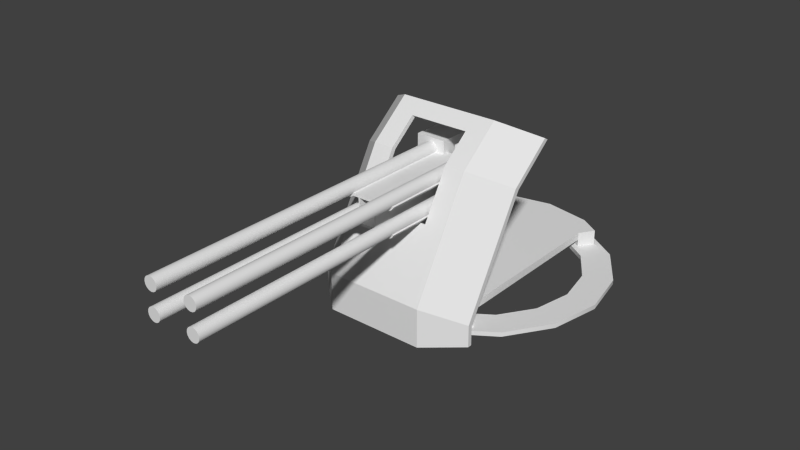 # Source: gun1.blend  (saved by Blender 2.69.2; exported with 4.5.12 LTS)
import bpy
from mathutils import Matrix  # noqa: F401  (used for matrix-valued properties, if any)

bpy.ops.wm.read_factory_settings(use_empty=True)
scene = bpy.context.scene
scene.name = 'Scene'

# ---- collections
col_collection_1 = bpy.data.collections.new('Collection 1'); scene.collection.children.link(col_collection_1)

# ---- materials (node trees are filled in below, after node groups)
mat_gun1 = bpy.data.materials.new('gun1')
mat_gun1.alpha_threshold = 0.0
mat_gun1.use_transparent_shadow = False
mat_gun1.roughness = 0.5
mat_gun1.line_color = (0.0, 0.0, 0.0, 1.0)

# ---- material node trees

# ---- world
world_world = bpy.data.worlds.new('World'); scene.world = world_world
world_world.color = (0.05088, 0.05088, 0.05088)
world_world.use_sun_shadow = False
world_world.sun_shadow_jitter_overblur = 0.0
world_world.cycles.sampling_method = 'MANUAL'
world_world.cycles.sample_map_resolution = 256
world_world.light_settings.ao_factor = 0.2

# ---- meshes
me_box02 = bpy.data.meshes.new('Box02')
me_box02.from_pydata([(-2.487, -0.03897, -2.713), (-2.3, -0.2259, -2.713), (-2.3, -0.2259, -2.625), (-2.487, -0.03897, -2.625), (-1.51, 0.5644, -2.713), (-1.696, 0.7513, -2.713), (-1.696, 0.7513, -2.625), (-1.51, 0.5644, -2.625), (-2.233, -0.1591, -2.713), (-2.42, 0.02784, -2.713), (-2.233, -0.1591, -2.625), (-2.42, 0.02784, -2.625), (-2.233, -0.1591, -2.125), (-2.42, 0.02784, -2.125), (-2.487, -0.03897, -2.125), (-2.3, -0.2259, -2.125), (0.7286, -0.9285, -2.713), (0.9929, -0.9285, -2.713), (0.9929, -0.9285, -2.625), (0.7286, -0.9285, -2.625), (0.9929, 0.1892, -2.713), (0.7286, 0.1892, -2.713), (0.7286, 0.1892, -2.625), (0.9929, 0.1892, -2.625), (0.9929, -0.834, -2.713), (0.7286, -0.834, -2.713), (0.9929, -0.834, -2.625), (0.7286, -0.834, -2.625), (0.9929, -0.834, -2.125), (0.7286, -0.834, -2.125), (0.7286, -0.9285, -2.125), (0.9929, -0.9285, -2.125), (2.286, -0.2412, -2.713), (2.473, -0.0543, -2.713), (2.473, -0.0543, -2.625), (2.286, -0.2412, -2.625), (1.683, 0.736, -2.713), (1.496, 0.5491, -2.713), (1.496, 0.5491, -2.625), (1.683, 0.736, -2.625), (2.406, 0.01252, -2.713), (2.22, -0.1744, -2.713), (2.406, 0.01252, -2.625), (2.22, -0.1744, -2.625), (2.406, 0.01252, -2.125), (2.22, -0.1744, -2.125), (2.286, -0.2412, -2.125), (2.473, -0.0543, -2.125), (-1.105, 2.156, 0.2166), (-1.105, 3.928, 0.2166), (-0.1979, 3.928, 0.2166), (-0.1979, 2.156, 0.2166), (-1.105, 2.156, 0.8551), (-0.1979, 2.156, 0.8551), (-0.1979, 3.928, 0.8551), (-1.105, 3.928, 0.8551), (-1.105, 2.156, 0.9987), (-1.105, 3.928, 0.9987), (-0.1979, 3.928, 0.9987), (-0.1979, 2.156, 0.9987), (-1.105, 2.156, 1.637), (-0.1979, 2.156, 1.637), (-0.1979, 3.928, 1.637), (-1.105, 3.928, 1.637), (0.8931, -0.00252, 0.2956), (-0.8931, -0.00252, 0.2956), (-0.8931, -1.067, -1.549), (0.8931, -1.067, -1.549), (1.5, -0.9308, -2.707), (1.5, -1.061, -2.705), (0.8931, -1.061, -2.705), (0.8931, -0.9308, -2.707), (-0.8931, -1.061, -2.705), (-0.8931, -0.9308, -2.707), (-1.5, -1.061, -2.705), (-1.5, -0.9308, -2.707), (2.5, -0.03446, -2.145), (2.5, 1.841, 1.102), (2.5, 1.711, 1.177), (2.5, -0.1644, -2.07), (-1.5, 2.19, 2.633), (-1.5, 2.06, 2.708), (-0.8931, 2.06, 2.708), (-0.8931, 2.19, 2.633), (1.5, 2.06, 2.708), (1.5, 2.19, 2.633), (0.8931, 2.19, 2.633), (0.8931, 2.06, 2.708), (-2.5, 1.841, 1.102), (-2.5, -0.03446, -2.145), (-2.5, -0.1644, -2.07), (-2.5, 1.711, 1.177), (1.5, -0.9375, -1.624), (1.5, 0.9375, 1.624), (2.5, 2.963, 2.187), (2.5, 3.093, 2.112), (1.5, 0.8076, 1.699), (1.5, -1.067, -1.549), (2.5, -0.02772, -2.733), (2.5, -0.1576, -2.731), (-1.5, 0.9375, 1.624), (-1.5, -0.9375, -1.624), (-2.5, -0.1576, -2.731), (-2.5, -0.02772, -2.733), (-1.5, -1.067, -1.549), (-1.5, 0.8076, 1.699), (-2.5, 3.093, 2.112), (-2.5, 2.963, 2.187), (0.8931, -0.9375, -1.624), (0.8931, 0.1274, 0.2206), (0.8931, 0.9375, 1.624), (-0.8931, 0.9375, 1.624), (-0.8931, 0.1274, 0.2206), (-0.8931, -0.9375, -1.624), (0.8931, 0.8076, 1.699), (-0.8931, 0.8076, 1.699), (-0.8931, 1.776, 2.3), (0.8931, 1.776, 2.3), (0.8931, 1.646, 2.375), (-0.8931, 1.646, 2.375), (-0.544, 1.101, -2.229), (-0.544, 1.601, -2.229), (0.544, 1.601, -2.229), (0.544, 1.101, -2.229), (0.544, 1.101, -2.079), (0.4866, 1.101, -2.079), (-0.4866, 1.101, -2.079), (-0.544, 1.101, -2.079), (0.544, 1.601, -2.079), (-0.544, 1.601, -2.079), (-0.4866, 1.601, -2.079), (0.4866, 1.601, -2.079), (0.544, 1.529, 0.1103), (0.544, 1.703, 0.1103), (0.4866, 1.703, 0.1103), (0.4866, 1.529, 0.1103), (-0.544, 1.703, 0.1103), (-0.544, 1.529, 0.1103), (-0.4866, 1.529, 0.1103), (-0.4866, 1.703, 0.1103), (0.544, 2.223, -0.74), (0.544, 1.767, -0.74), (0.4866, 2.223, -0.74), (0.4866, 1.767, -0.74), (-0.4866, 1.767, -0.74), (-0.544, 1.767, -0.74), (-0.4866, 2.223, -0.74), (-0.544, 2.223, -0.74), (0.544, 2.223, -0.4592), (0.544, 1.767, -0.4592), (0.4866, 2.223, -0.4592), (0.4866, 1.767, -0.4592), (-0.4866, 1.767, -0.4592), (-0.544, 1.767, -0.4592), (-0.544, 2.223, -0.4592), (-0.4866, 2.223, -0.4592), (0.544, 1.467, -0.06652), (0.4866, 1.467, -0.06652), (-0.4866, 1.467, -0.06652), (-0.544, 1.467, -0.06652), (-0.9791, -0.9285, -2.713), (-0.7148, -0.9285, -2.713), (-0.7148, -0.9285, -2.625), (-0.9791, -0.9285, -2.625), (-0.7148, 0.1892, -2.713), (-0.9791, 0.1892, -2.713), (-0.9791, 0.1892, -2.625), (-0.7148, 0.1892, -2.625), (-0.7148, -0.834, -2.713), (-0.9791, -0.834, -2.713), (-0.7148, -0.834, -2.625), (-0.9791, -0.834, -2.625), (-0.7148, -0.834, -2.125), (-0.9791, -0.834, -2.125), (-0.9791, -0.9285, -2.125), (-0.7148, -0.9285, -2.125), (0.1816, 2.156, 0.2166), (0.1816, 3.928, 0.2166), (1.089, 3.928, 0.2166), (1.089, 2.156, 0.2166), (0.1816, 2.156, 0.8551), (1.089, 2.156, 0.8551), (1.089, 3.928, 0.8551), (0.1816, 3.928, 0.8551), (0.1816, 2.156, 0.9987), (0.1816, 3.928, 0.9987), (1.089, 3.928, 0.9987), (1.089, 2.156, 0.9987), (0.1816, 2.156, 1.637), (1.089, 2.156, 1.637), (1.089, 3.928, 1.637), (0.1816, 3.928, 1.637), (-0.6446, 2.317, 1.335), (-0.5032, 2.317, 1.476), (-0.4598, 2.317, 1.411), (-0.4446, 2.317, 1.335), (-0.6446, 2.317, 1.535), (-0.5681, 2.317, 1.519), (-0.786, 2.317, 1.476), (-0.7211, 2.317, 1.519), (-0.8446, 2.317, 1.335), (-0.8294, 2.317, 1.411), (-0.786, 2.317, 1.193), (-0.8294, 2.317, 1.258), (-0.6446, 2.317, 1.135), (-0.7211, 2.317, 1.15), (-0.5032, 2.317, 1.193), (-0.5681, 2.317, 1.15), (-0.4598, 2.317, 1.258), (-0.4598, -7.583, 1.411), (-0.4446, -7.583, 1.335), (-0.5032, -7.583, 1.476), (-0.5681, -7.583, 1.519), (-0.6446, -7.583, 1.535), (-0.7211, -7.583, 1.519), (-0.786, -7.583, 1.476), (-0.8294, -7.583, 1.411), (-0.8446, -7.583, 1.335), (-0.8294, -7.583, 1.258), (-0.786, -7.583, 1.193), (-0.7211, -7.583, 1.15), (-0.6446, -7.583, 1.135), (-0.5681, -7.583, 1.15), (-0.5032, -7.583, 1.193), (-0.4598, -7.583, 1.258), (0.642, 2.317, 0.5526), (0.7834, 2.317, 0.694), (0.8267, 2.317, 0.6291), (0.842, 2.317, 0.5526), (0.642, 2.317, 0.7526), (0.7185, 2.317, 0.7374), (0.5005, 2.317, 0.694), (0.5654, 2.317, 0.7374), (0.442, 2.317, 0.5526), (0.4572, 2.317, 0.6291), (0.5005, 2.317, 0.4112), (0.4572, 2.317, 0.4761), (0.642, 2.317, 0.3526), (0.5654, 2.317, 0.3678), (0.7834, 2.317, 0.4112), (0.7185, 2.317, 0.3678), (0.8267, 2.317, 0.4761), (0.8267, -7.583, 0.6291), (0.842, -7.583, 0.5526), (0.7834, -7.583, 0.694), (0.7185, -7.583, 0.7374), (0.642, -7.583, 0.7526), (0.5654, -7.583, 0.7374), (0.5005, -7.583, 0.694), (0.4572, -7.583, 0.6291), (0.442, -7.583, 0.5526), (0.4572, -7.583, 0.4761), (0.5005, -7.583, 0.4112), (0.5654, -7.583, 0.3678), (0.642, -7.583, 0.3526), (0.7185, -7.583, 0.3678), (0.7834, -7.583, 0.4112), (0.8267, -7.583, 0.4761), (0.642, 2.317, 1.335), (0.7834, 2.317, 1.476), (0.8267, 2.317, 1.411), (0.842, 2.317, 1.335), (0.642, 2.317, 1.535), (0.7185, 2.317, 1.519), (0.5005, 2.317, 1.476), (0.5654, 2.317, 1.519), (0.442, 2.317, 1.335), (0.4572, 2.317, 1.411), (0.5005, 2.317, 1.193), (0.4572, 2.317, 1.258), (0.642, 2.317, 1.135), (0.5654, 2.317, 1.15), (0.7834, 2.317, 1.193), (0.7185, 2.317, 1.15), (0.8267, 2.317, 1.258), (0.8267, -7.583, 1.411), (0.842, -7.583, 1.335), (0.7834, -7.583, 1.476), (0.7185, -7.583, 1.519), (0.642, -7.583, 1.535), (0.5654, -7.583, 1.519), (0.5005, -7.583, 1.476), (0.4572, -7.583, 1.411), (0.442, -7.583, 1.335), (0.4572, -7.583, 1.258), (0.5005, -7.583, 1.193), (0.5654, -7.583, 1.15), (0.642, -7.583, 1.135), (0.7185, -7.583, 1.15), (0.7834, -7.583, 1.193), (0.8267, -7.583, 1.258), (1.305, 1.063, -2.297), (1.329, 1.029, -2.306), (1.318, 1.018, -2.309), (1.305, 1.015, -2.31), (1.34, 1.063, -2.297), (1.337, 1.045, -2.302), (1.329, 1.097, -2.288), (1.337, 1.082, -2.292), (1.305, 1.111, -2.284), (1.318, 1.108, -2.285), (1.28, 1.097, -2.288), (1.291, 1.108, -2.285), (1.27, 1.063, -2.297), (1.273, 1.082, -2.292), (1.28, 1.029, -2.306), (1.273, 1.045, -2.302), (1.291, 1.018, -2.309), (1.318, 0.242, 0.5888), (1.305, 0.2383, 0.5878), (1.329, 0.2525, 0.5916), (1.337, 0.2681, 0.5958), (1.34, 0.2866, 0.6007), (1.337, 0.3051, 0.6057), (1.329, 0.3208, 0.6099), (1.318, 0.3312, 0.6127), (1.305, 0.3349, 0.6137), (1.291, 0.3312, 0.6127), (1.28, 0.3208, 0.6099), (1.273, 0.3051, 0.6057), (1.27, 0.2866, 0.6007), (1.273, 0.2681, 0.5958), (1.28, 0.2525, 0.5916), (1.291, 0.242, 0.5888), (1.305, 0.2866, 0.6007), (0.6034, 1.613, -0.01501), (0.6034, 1.674, 0.04652), (0.6034, 1.646, 0.06538), (0.6034, 1.613, 0.072), (0.6034, 1.7, -0.01501), (0.6034, 1.693, 0.01829), (0.6034, 1.674, -0.07654), (0.6034, 1.693, -0.04831), (0.6034, 1.613, -0.102), (0.6034, 1.646, -0.0954), (0.6034, 1.551, -0.07654), (0.6034, 1.579, -0.0954), (0.6034, 1.526, -0.01501), (0.6034, 1.532, -0.04831), (0.6034, 1.551, 0.04652), (0.6034, 1.532, 0.01829), (0.6034, 1.579, 0.06538), (-0.5982, 1.646, 0.06538), (-0.5982, 1.613, 0.072), (-0.5982, 1.674, 0.04652), (-0.5982, 1.693, 0.01829), (-0.5982, 1.7, -0.01501), (-0.5982, 1.693, -0.04831), (-0.5982, 1.674, -0.07654), (-0.5982, 1.646, -0.0954), (-0.5982, 1.613, -0.102), (-0.5982, 1.579, -0.0954), (-0.5982, 1.551, -0.07654), (-0.5982, 1.532, -0.04831), (-0.5982, 1.526, -0.01501), (-0.5982, 1.532, 0.01829), (-0.5982, 1.551, 0.04652), (-0.5982, 1.579, 0.06538), (-0.5982, 1.613, -0.01501), (-1.315, 1.063, -2.297), (-1.291, 1.029, -2.306), (-1.302, 1.018, -2.309), (-1.315, 1.015, -2.31), (-1.281, 1.063, -2.297), (-1.283, 1.045, -2.302), (-1.291, 1.097, -2.288), (-1.283, 1.082, -2.292), (-1.315, 1.111, -2.284), (-1.302, 1.108, -2.285), (-1.34, 1.097, -2.288), (-1.329, 1.108, -2.285), (-1.35, 1.063, -2.297), (-1.348, 1.082, -2.292), (-1.34, 1.029, -2.306), (-1.348, 1.045, -2.302), (-1.329, 1.018, -2.309), (-1.302, 0.242, 0.5888), (-1.315, 0.2383, 0.5878), (-1.291, 0.2525, 0.5916), (-1.283, 0.2681, 0.5958), (-1.281, 0.2866, 0.6007), (-1.283, 0.3051, 0.6057), (-1.291, 0.3208, 0.6099), (-1.302, 0.3312, 0.6127), (-1.315, 0.3349, 0.6137), (-1.329, 0.3312, 0.6127), (-1.34, 0.3208, 0.6099), (-1.348, 0.3051, 0.6057), (-1.35, 0.2866, 0.6007), (-1.348, 0.2681, 0.5958), (-1.34, 0.2525, 0.5916), (-1.329, 0.242, 0.5888), (-1.315, 0.2866, 0.6007), (-0.6446, 2.317, 0.5526), (-0.5032, 2.317, 0.694), (-0.4598, 2.317, 0.6291), (-0.4446, 2.317, 0.5526), (-0.6446, 2.317, 0.7526), (-0.5681, 2.317, 0.7374), (-0.786, 2.317, 0.694), (-0.7211, 2.317, 0.7374), (-0.8446, 2.317, 0.5526), (-0.8294, 2.317, 0.6291), (-0.786, 2.317, 0.4112), (-0.8294, 2.317, 0.4761), (-0.6446, 2.317, 0.3526), (-0.7211, 2.317, 0.3678), (-0.5032, 2.317, 0.4112), (-0.5681, 2.317, 0.3678), (-0.4598, 2.317, 0.4761), (-0.4598, -7.583, 0.6291), (-0.4446, -7.583, 0.5526), (-0.5032, -7.583, 0.694), (-0.5681, -7.583, 0.7374), (-0.6446, -7.583, 0.7526), (-0.7211, -7.583, 0.7374), (-0.786, -7.583, 0.694), (-0.8294, -7.583, 0.6291), (-0.8446, -7.583, 0.5526), (-0.8294, -7.583, 0.4761), (-0.786, -7.583, 0.4112), (-0.7211, -7.583, 0.3678), (-0.6446, -7.583, 0.3526), (-0.5681, -7.583, 0.3678), (-0.5032, -7.583, 0.4112), (-0.4598, -7.583, 0.4761), (-0.03019, 7.763, -2.823), (-0.03019, 7.763, -2.688), (1.501, 7.458, -2.688), (1.501, 7.458, -2.823), (-0.03019, 6.863, -2.688), (1.156, 6.627, -2.688), (-0.03019, 6.863, -2.823), (1.156, 6.627, -2.823), (2.798, 6.591, -2.688), (2.798, 6.591, -2.823), (2.162, 5.955, -2.688), (2.162, 5.955, -2.823), (3.665, 5.293, -2.688), (3.665, 5.293, -2.823), (2.834, 4.949, -2.688), (2.834, 4.949, -2.823), (3.97, 3.763, -2.688), (3.97, 3.763, -2.823), (3.07, 3.763, -2.688), (3.07, 3.763, -2.823), (3.665, 2.232, -2.688), (3.665, 2.232, -2.823), (2.834, 2.576, -2.688), (2.834, 2.576, -2.823), (2.798, 0.9341, -2.688), (2.798, 0.9341, -2.823), (2.162, 1.571, -2.688), (2.162, 1.571, -2.823), (1.501, 0.06703, -2.688), (1.501, 0.06703, -2.823), (1.156, 0.8985, -2.688), (1.156, 0.8985, -2.823), (-0.03019, -0.2375, -2.688), (-0.03019, -0.2375, -2.823), (-0.03019, 0.6625, -2.688), (-0.03019, 0.6625, -2.823), (-1.561, 0.06703, -2.688), (-1.561, 0.06703, -2.823), (-1.217, 0.8985, -2.688), (-1.217, 0.8985, -2.823), (-2.859, 0.9341, -2.688), (-2.859, 0.9341, -2.823), (-2.222, 1.571, -2.688), (-2.222, 1.571, -2.823), (-3.726, 2.232, -2.688), (-3.726, 2.232, -2.823), (-2.894, 2.576, -2.688), (-2.894, 2.576, -2.823), (-4.03, 3.763, -2.688), (-4.03, 3.763, -2.823), (-3.13, 3.763, -2.688), (-3.13, 3.763, -2.823), (-3.726, 5.293, -2.688), (-3.726, 5.293, -2.823), (-2.894, 4.949, -2.688), (-2.894, 4.949, -2.823), (-2.859, 6.591, -2.688), (-2.859, 6.591, -2.823), (-2.222, 5.955, -2.688), (-2.222, 5.955, -2.823), (-1.561, 7.458, -2.688), (-1.561, 7.458, -2.823), (-1.217, 6.627, -2.688), (-1.217, 6.627, -2.823), (1.454, 0.249, -2.689), (1.454, 0.249, -2.228), (0.0, -0.04022, -2.228), (0.0, -0.04022, -2.689), (1.244, 0.7572, -2.228), (0.0, 0.5098, -2.228), (1.244, 0.7572, -2.689), (0.0, 0.5098, -2.689), (-1.454, 0.249, -2.228), (-1.454, 0.249, -2.689), (-1.244, 0.7572, -2.228), (-1.244, 0.7572, -2.689), (-2.071, 0.6609, -2.228), (-2.071, 0.6609, -2.689), (-1.771, 1.109, -2.228), (-1.771, 1.109, -2.689), (2.071, 0.6609, -2.689), (2.071, 0.6609, -2.228), (1.771, 1.109, -2.228), (1.244, 0.7572, -2.459), (1.771, 1.109, -2.459), (1.771, 1.109, -2.689), (-1.771, 1.109, -2.459), (0.0, 0.5098, -2.459), (-1.244, 0.7572, -2.459), (1.244, 3.76, -2.228), (0.0, 3.76, -2.228), (1.771, 3.76, -2.228), (1.771, 3.76, -2.459), (1.244, 3.76, -2.459), (0.0, 3.76, -2.459), (-1.244, 3.76, -2.459), (-1.771, 3.76, -2.459), (-1.771, 3.76, -2.228), (-1.244, 3.76, -2.228), (1.454, 7.271, -2.689), (0.0, 7.56, -2.689), (0.0, 7.56, -2.228), (1.454, 7.271, -2.228), (0.0, 7.01, -2.228), (1.244, 6.762, -2.228), (1.244, 6.762, -2.689), (0.0, 7.01, -2.689), (-1.454, 7.271, -2.689), (-1.454, 7.271, -2.228), (-1.244, 6.762, -2.228), (-1.244, 6.762, -2.689), (-2.071, 6.859, -2.689), (-2.071, 6.859, -2.228), (-1.771, 6.41, -2.228), (-1.771, 6.41, -2.689), (2.071, 6.859, -2.228), (2.071, 6.859, -2.689), (1.771, 6.41, -2.228), (1.771, 6.41, -2.689), (1.771, 6.41, -2.459), (1.244, 6.762, -2.459), (-1.771, 6.41, -2.459), (0.0, 7.01, -2.459), (-1.244, 6.762, -2.459), (-0.4179, -1.24, 0.4577), (-0.4595, -1.24, 0.4749), (-0.5028, -1.24, 0.41), (-0.471, -1.24, 0.3782), (-0.4595, 2.358, 0.4749), (-0.5028, 2.358, 0.41), (-0.4179, 2.358, 0.4577), (-0.471, 2.358, 0.3782), (-0.471, 1.19, 0.3782), (-0.5505, -1.24, 0.3251), (-0.471, 1.933, 0.3782), (-0.5505, 2.358, 0.3251), (-0.5677, -1.24, 0.3666), (-0.5677, 2.358, 0.3666), (-0.6443, -1.24, 0.3064), (-0.6443, 2.358, 0.3064), (-0.6443, -1.24, 0.3514), (-0.6443, 2.358, 0.3514), (-0.738, -1.24, 0.3251), (-0.738, 2.358, 0.3251), (-0.7208, -1.24, 0.3666), (-0.7208, 2.358, 0.3666), (-0.8175, -1.24, 0.3782), (-0.8175, 2.358, 0.3782), (-0.7857, -1.24, 0.41), (-0.7857, 2.358, 0.41), (-0.8706, -1.24, 0.4577), (-0.8706, 2.358, 0.4577), (-0.829, -1.24, 0.4749), (-0.829, 2.358, 0.4749), (-0.4179, -1.24, 1.24), (-0.4595, -1.24, 1.257), (-0.5028, -1.24, 1.192), (-0.471, -1.24, 1.16), (-0.4595, 2.358, 1.257), (-0.5028, 2.358, 1.192), (-0.4179, 2.358, 1.24), (-0.471, 2.358, 1.16), (-0.5505, -1.24, 1.107), (-0.5505, 2.358, 1.107), (-0.5677, -1.24, 1.149), (-0.5677, 2.358, 1.149), (-0.6443, -1.24, 1.089), (-0.6443, 2.358, 1.089), (-0.6443, -1.24, 1.134), (-0.6443, 2.358, 1.134), (-0.738, -1.24, 1.107), (-0.738, 2.358, 1.107), (-0.7208, -1.24, 1.149), (-0.7208, 2.358, 1.149), (-0.8175, -1.24, 1.16), (-0.8175, 2.358, 1.16), (-0.7857, -1.24, 1.192), (-0.7857, 2.358, 1.192), (-0.8706, -1.24, 1.24), (-0.8706, 2.358, 1.24), (-0.829, -1.24, 1.257), (-0.829, 2.358, 1.257), (0.8687, 2.358, 1.24), (0.8687, -1.24, 1.24), (0.8156, -1.24, 1.16), (0.8156, 2.358, 1.16), (0.8271, -1.24, 1.257), (0.7837, -1.24, 1.192), (0.8271, 2.358, 1.257), (0.7837, 2.358, 1.192), (0.7361, -1.24, 1.107), (0.7361, 2.358, 1.107), (0.7189, -1.24, 1.149), (0.7189, 2.358, 1.149), (0.6423, -1.24, 1.089), (0.6423, 2.358, 1.089), (0.6423, -1.24, 1.134), (0.6423, 2.358, 1.134), (0.5486, -1.24, 1.107), (0.5486, 2.358, 1.107), (0.5658, -1.24, 1.149), (0.5658, 2.358, 1.149), (0.4691, -1.24, 1.16), (0.4691, 2.358, 1.16), (0.5009, -1.24, 1.192), (0.5009, 2.358, 1.192), (0.4575, -1.24, 1.257), (0.416, -1.24, 1.24), (0.4575, 2.358, 1.257), (0.416, 2.358, 1.24), (0.8687, 2.358, 0.4577), (0.8687, -1.24, 0.4577), (0.8156, -1.24, 0.3782), (0.8156, 2.358, 0.3782), (0.8271, -1.24, 0.4749), (0.7837, -1.24, 0.41), (0.8271, 2.358, 0.4749), (0.7837, 2.358, 0.41), (0.7361, -1.24, 0.3251), (0.7361, 2.358, 0.3251), (0.7189, -1.24, 0.3666), (0.7189, 2.358, 0.3666), (0.6423, -1.24, 0.3064), (0.6423, 2.358, 0.3064), (0.6423, -1.24, 0.3514), (0.6423, 2.358, 0.3514), (0.5486, -1.24, 0.3251), (0.5486, 2.358, 0.3251), (0.5658, -1.24, 0.3666), (0.5658, 2.358, 0.3666), (0.4691, -1.24, 0.3782), (0.4691, 1.19, 0.3782), (0.4691, 1.933, 0.3782), (0.4691, 2.358, 0.3782), (0.5009, -1.24, 0.41), (0.5009, 2.358, 0.41), (0.4575, -1.24, 0.4749), (0.416, -1.24, 0.4577), (0.4575, 2.358, 0.4749), (0.416, 2.358, 0.4577), (0.2555, -1.24, 1.16), (0.2919, -1.24, 1.16), (-0.2939, -1.24, 1.16), (-0.2574, -1.24, 1.16), (-0.2574, 2.358, 1.16), (-0.2939, 2.358, 1.16), (0.2919, 2.358, 1.16), (0.2555, 2.358, 1.16), (-0.2284, -1.24, 0.4577), (-0.2608, -1.24, 0.4577), (0.2589, -1.24, 0.4577), (0.2265, -1.24, 0.4577), (-0.471, 1.933, -0.3167), (0.4691, 1.933, -0.3167), (0.4691, 1.776, -0.3167), (-0.471, 1.776, -0.3167), (0.2265, 2.358, 0.4577), (0.2589, 2.358, 0.4577), (-0.2608, 2.358, 0.4577), (-0.2284, 2.358, 0.4577), (0.07835, -1.24, 1.16), (0.07835, 2.358, 1.16), (-0.471, 1.776, 0.1833), (-0.471, 1.158, 0.1833), (0.4691, 1.776, 0.1833), (0.4691, 1.158, 0.1833)], [], [(0, 1, 2, 3), (4, 5, 6, 7), (4, 8, 9, 5), (7, 10, 8, 4), (7, 6, 11, 10), (5, 9, 11, 6), (1, 0, 9, 8), (8, 10, 2, 1), (12, 13, 14, 15), (0, 3, 11, 9), (10, 11, 13, 12), (11, 3, 14, 13), (3, 2, 15, 14), (2, 10, 12, 15), (16, 17, 18, 19), (20, 21, 22, 23), (20, 24, 25, 21), (23, 26, 24, 20), (23, 22, 27, 26), (21, 25, 27, 22), (17, 16, 25, 24), (24, 26, 18, 17), (28, 29, 30, 31), (16, 19, 27, 25), (26, 27, 29, 28), (27, 19, 30, 29), (19, 18, 31, 30), (18, 26, 28, 31), (32, 33, 34, 35), (36, 37, 38, 39), (36, 40, 41, 37), (39, 42, 40, 36), (39, 38, 43, 42), (37, 41, 43, 38), (33, 32, 41, 40), (40, 42, 34, 33), (44, 45, 46, 47), (32, 35, 43, 41), (42, 43, 45, 44), (43, 35, 46, 45), (35, 34, 47, 46), (34, 42, 44, 47), (48, 49, 50, 51), (52, 53, 54, 55), (48, 51, 53, 52), (51, 50, 54, 53), (50, 49, 55, 54), (49, 48, 52, 55), (56, 57, 58, 59), (60, 61, 62, 63), (56, 59, 61, 60), (59, 58, 62, 61), (58, 57, 63, 62), (57, 56, 60, 63), (64, 65, 66, 67), (68, 69, 70, 71), (71, 70, 72, 73), (74, 75, 73, 72), (76, 77, 78, 79), (80, 81, 82, 83), (84, 85, 86, 87), (82, 87, 86, 83), (88, 89, 90, 91), (92, 93, 77, 76), (85, 84, 94, 95), (96, 97, 79, 78), (69, 68, 98, 99), (100, 101, 89, 88), (75, 74, 102, 103), (104, 105, 91, 90), (81, 80, 106, 107), (100, 88, 106, 80), (88, 91, 107, 106), (91, 105, 81, 107), (96, 78, 94, 84), (78, 77, 95, 94), (77, 93, 85, 95), (93, 92, 108, 109), (110, 93, 109), (101, 100, 111, 112), (113, 101, 112), (114, 64, 97, 96), (97, 64, 67), (105, 104, 66, 65), (115, 105, 65), (100, 80, 83, 116), (111, 100, 116), (85, 93, 110, 117), (86, 85, 117), (96, 84, 87, 118), (114, 96, 118), (81, 105, 115, 119), (82, 81, 119), (119, 115, 111, 116), (115, 65, 112, 111), (117, 110, 114, 118), (64, 114, 110, 109), (108, 92, 68, 71), (92, 76, 98, 68), (76, 79, 99, 98), (79, 97, 69, 99), (97, 67, 70, 69), (67, 66, 72, 70), (66, 104, 74, 72), (104, 90, 102, 74), (90, 89, 103, 102), (89, 101, 75, 103), (101, 113, 73, 75), (113, 108, 71, 73), (109, 108, 113, 112), (118, 87, 82, 119), (116, 83, 86, 117), (65, 64, 109, 112), (118, 119, 116, 117), (120, 121, 122, 123), (120, 123, 124, 125), (120, 125, 126, 127), (123, 122, 128, 124), (121, 120, 127, 129), (132, 133, 134, 135), (136, 137, 138, 139), (124, 128, 140, 141), (128, 131, 142, 140), (125, 124, 141, 143), (127, 126, 144, 145), (143, 142, 131, 125), (125, 131, 130, 126), (126, 130, 146, 144), (130, 129, 147, 146), (129, 127, 145, 147), (141, 140, 148, 149), (140, 142, 150, 148), (143, 141, 149, 151), (145, 144, 152, 153), (146, 147, 154, 155), (147, 145, 153, 154), (149, 148, 133, 156), (133, 132, 156), (148, 150, 134, 133), (151, 157, 135, 134), (150, 151, 134), (151, 149, 156, 157), (153, 152, 158, 159), (152, 155, 139, 158), (139, 138, 158), (155, 154, 136, 139), (153, 159, 137, 154), (154, 137, 136), (135, 157, 156, 132), (137, 159, 158, 138), (150, 142, 146, 155), (142, 143, 144, 146), (143, 151, 152, 144), (151, 150, 155, 152), (129, 130, 131, 128, 122, 121), (160, 161, 162, 163), (164, 165, 166, 167), (164, 168, 169, 165), (167, 170, 168, 164), (167, 166, 171, 170), (165, 169, 171, 166), (161, 160, 169, 168), (168, 170, 162, 161), (172, 173, 174, 175), (160, 163, 171, 169), (170, 171, 173, 172), (171, 163, 174, 173), (163, 162, 175, 174), (162, 170, 172, 175), (176, 177, 178, 179), (180, 181, 182, 183), (176, 179, 181, 180), (179, 178, 182, 181), (178, 177, 183, 182), (177, 176, 180, 183), (184, 185, 186, 187), (188, 189, 190, 191), (184, 187, 189, 188), (187, 186, 190, 189), (186, 185, 191, 190), (185, 184, 188, 191), (192, 193, 194, 195), (192, 196, 197, 193), (192, 198, 199, 196), (192, 200, 201, 198), (192, 202, 203, 200), (192, 204, 205, 202), (192, 206, 207, 204), (192, 195, 208, 206), (195, 194, 209, 210), (194, 193, 211, 209), (193, 197, 212, 211), (197, 196, 213, 212), (196, 199, 214, 213), (199, 198, 215, 214), (198, 201, 216, 215), (201, 200, 217, 216), (200, 203, 218, 217), (203, 202, 219, 218), (202, 205, 220, 219), (205, 204, 221, 220), (204, 207, 222, 221), (207, 206, 223, 222), (206, 208, 224, 223), (208, 195, 210, 224), (210, 209, 211, 212, 213, 214, 215, 216, 217, 218, 219, 220, 221, 222, 223, 224), (225, 226, 227, 228), (225, 229, 230, 226), (225, 231, 232, 229), (225, 233, 234, 231), (225, 235, 236, 233), (225, 237, 238, 235), (225, 239, 240, 237), (225, 228, 241, 239), (228, 227, 242, 243), (227, 226, 244, 242), (226, 230, 245, 244), (230, 229, 246, 245), (229, 232, 247, 246), (232, 231, 248, 247), (231, 234, 249, 248), (234, 233, 250, 249), (233, 236, 251, 250), (236, 235, 252, 251), (235, 238, 253, 252), (238, 237, 254, 253), (237, 240, 255, 254), (240, 239, 256, 255), (239, 241, 257, 256), (241, 228, 243, 257), (243, 242, 244, 245, 246, 247, 248, 249, 250, 251, 252, 253, 254, 255, 256, 257), (258, 259, 260, 261), (258, 262, 263, 259), (258, 264, 265, 262), (258, 266, 267, 264), (258, 268, 269, 266), (258, 270, 271, 268), (258, 272, 273, 270), (258, 261, 274, 272), (261, 260, 275, 276), (260, 259, 277, 275), (259, 263, 278, 277), (263, 262, 279, 278), (262, 265, 280, 279), (265, 264, 281, 280), (264, 267, 282, 281), (267, 266, 283, 282), (266, 269, 284, 283), (269, 268, 285, 284), (268, 271, 286, 285), (271, 270, 287, 286), (270, 273, 288, 287), (273, 272, 289, 288), (272, 274, 290, 289), (274, 261, 276, 290), (276, 275, 277, 278, 279, 280, 281, 282, 283, 284, 285, 286, 287, 288, 289, 290), (291, 292, 293, 294), (291, 295, 296, 292), (291, 297, 298, 295), (291, 299, 300, 297), (291, 301, 302, 299), (291, 303, 304, 301), (291, 305, 306, 303), (291, 294, 307, 305), (294, 293, 308, 309), (293, 292, 310, 308), (292, 296, 311, 310), (296, 295, 312, 311), (295, 298, 313, 312), (298, 297, 314, 313), (297, 300, 315, 314), (300, 299, 316, 315), (299, 302, 317, 316), (302, 301, 318, 317), (301, 304, 319, 318), (304, 303, 320, 319), (303, 306, 321, 320), (306, 305, 322, 321), (305, 307, 323, 322), (307, 294, 309, 323), (324, 323, 309, 308), (324, 308, 310, 311), (324, 311, 312, 313), (324, 313, 314, 315), (324, 315, 316, 317), (324, 317, 318, 319), (324, 319, 320, 321), (324, 321, 322, 323), (325, 326, 327, 328), (325, 329, 330, 326), (325, 331, 332, 329), (325, 333, 334, 331), (325, 335, 336, 333), (325, 337, 338, 335), (325, 339, 340, 337), (325, 328, 341, 339), (328, 327, 342, 343), (327, 326, 344, 342), (326, 330, 345, 344), (330, 329, 346, 345), (329, 332, 347, 346), (332, 331, 348, 347), (331, 334, 349, 348), (334, 333, 350, 349), (333, 336, 351, 350), (336, 335, 352, 351), (335, 338, 353, 352), (338, 337, 354, 353), (337, 340, 355, 354), (340, 339, 356, 355), (339, 341, 357, 356), (341, 328, 343, 357), (358, 357, 343, 342), (358, 342, 344, 345), (358, 345, 346, 347), (358, 347, 348, 349), (358, 349, 350, 351), (358, 351, 352, 353), (358, 353, 354, 355), (358, 355, 356, 357), (359, 360, 361, 362), (359, 363, 364, 360), (359, 365, 366, 363), (359, 367, 368, 365), (359, 369, 370, 367), (359, 371, 372, 369), (359, 373, 374, 371), (359, 362, 375, 373), (362, 361, 376, 377), (361, 360, 378, 376), (360, 364, 379, 378), (364, 363, 380, 379), (363, 366, 381, 380), (366, 365, 382, 381), (365, 368, 383, 382), (368, 367, 384, 383), (367, 370, 385, 384), (370, 369, 386, 385), (369, 372, 387, 386), (372, 371, 388, 387), (371, 374, 389, 388), (374, 373, 390, 389), (373, 375, 391, 390), (375, 362, 377, 391), (392, 391, 377, 376), (392, 376, 378, 379), (392, 379, 380, 381), (392, 381, 382, 383), (392, 383, 384, 385), (392, 385, 386, 387), (392, 387, 388, 389), (392, 389, 390, 391), (393, 394, 395, 396), (393, 397, 398, 394), (393, 399, 400, 397), (393, 401, 402, 399), (393, 403, 404, 401), (393, 405, 406, 403), (393, 407, 408, 405), (393, 396, 409, 407), (396, 395, 410, 411), (395, 394, 412, 410), (394, 398, 413, 412), (398, 397, 414, 413), (397, 400, 415, 414), (400, 399, 416, 415), (399, 402, 417, 416), (402, 401, 418, 417), (401, 404, 419, 418), (404, 403, 420, 419), (403, 406, 421, 420), (406, 405, 422, 421), (405, 408, 423, 422), (408, 407, 424, 423), (407, 409, 425, 424), (409, 396, 411, 425), (411, 410, 412, 413, 414, 415, 416, 417, 418, 419, 420, 421, 422, 423, 424, 425), (426, 427, 428, 429), (427, 430, 431, 428), (430, 432, 433, 431), (432, 426, 429, 433), (429, 428, 434, 435), (428, 431, 436, 434), (431, 433, 437, 436), (433, 429, 435, 437), (435, 434, 438, 439), (434, 436, 440, 438), (436, 437, 441, 440), (437, 435, 439, 441), (439, 438, 442, 443), (438, 440, 444, 442), (440, 441, 445, 444), (441, 439, 443, 445), (443, 442, 446, 447), (442, 444, 448, 446), (444, 445, 449, 448), (445, 443, 447, 449), (447, 446, 450, 451), (446, 448, 452, 450), (448, 449, 453, 452), (449, 447, 451, 453), (451, 450, 454, 455), (450, 452, 456, 454), (452, 453, 457, 456), (453, 451, 455, 457), (455, 454, 458, 459), (454, 456, 460, 458), (456, 457, 461, 460), (457, 455, 459, 461), (459, 458, 462, 463), (458, 460, 464, 462), (460, 461, 465, 464), (461, 459, 463, 465), (463, 462, 466, 467), (462, 464, 468, 466), (464, 465, 469, 468), (465, 463, 467, 469), (467, 466, 470, 471), (466, 468, 472, 470), (468, 469, 473, 472), (469, 467, 471, 473), (471, 470, 474, 475), (470, 472, 476, 474), (472, 473, 477, 476), (473, 471, 475, 477), (475, 474, 478, 479), (474, 476, 480, 478), (476, 477, 481, 480), (477, 475, 479, 481), (479, 478, 482, 483), (478, 480, 484, 482), (480, 481, 485, 484), (481, 479, 483, 485), (483, 482, 486, 487), (482, 484, 488, 486), (484, 485, 489, 488), (485, 483, 487, 489), (427, 426, 487, 486), (486, 488, 430, 427), (488, 489, 432, 430), (426, 432, 489, 487), (490, 491, 492, 493), (491, 494, 495, 492), (496, 490, 493, 497), (493, 492, 498, 499), (492, 495, 500, 498), (497, 493, 499, 501), (498, 502, 503, 499), (500, 504, 502, 498), (501, 499, 503, 505), (491, 490, 506, 507), (494, 491, 507, 508), (496, 509, 510, 511), (506, 490, 496, 511), (510, 508, 507, 511), (506, 511, 507), (512, 505, 503, 504), (502, 504, 503), (496, 497, 513, 509), (497, 501, 514, 513), (501, 505, 512, 514), (495, 494, 515, 516), (494, 508, 517, 515), (508, 510, 518, 517), (510, 509, 519, 518), (509, 513, 520, 519), (513, 514, 521, 520), (514, 512, 522, 521), (512, 504, 523, 522), (504, 500, 524, 523), (500, 495, 516, 524), (525, 526, 527, 528), (528, 527, 529, 530), (531, 532, 526, 525), (526, 533, 534, 527), (527, 534, 535, 529), (532, 536, 533, 526), (534, 533, 537, 538), (535, 534, 538, 539), (536, 540, 537, 533), (528, 541, 542, 525), (530, 543, 541, 528), (531, 544, 545, 546), (542, 544, 531, 525), (541, 543, 545, 544), (542, 541, 544), (537, 540, 547, 539), (538, 537, 539), (531, 546, 548, 532), (532, 548, 549, 536), (536, 549, 547, 540), (529, 516, 515, 530), (530, 515, 517, 543), (543, 517, 518, 545), (545, 518, 519, 546), (546, 519, 520, 548), (548, 520, 521, 549), (549, 521, 522, 547), (547, 522, 523, 539), (539, 523, 524, 535), (535, 524, 516, 529), (550, 551, 552, 553), (551, 554, 555, 552), (554, 556, 557, 555), (558, 553, 559, 560), (557, 560, 559, 561), (553, 552, 562, 559), (552, 555, 563, 562), (555, 557, 561, 563), (561, 559, 564, 565), (559, 562, 566, 564), (562, 563, 567, 566), (563, 561, 565, 567), (565, 564, 568, 569), (564, 566, 570, 568), (566, 567, 571, 570), (567, 565, 569, 571), (569, 568, 572, 573), (568, 570, 574, 572), (570, 571, 575, 574), (571, 569, 573, 575), (573, 572, 576, 577), (572, 574, 578, 576), (574, 575, 579, 578), (575, 573, 577, 579), (550, 556, 554, 551), (578, 579, 577, 576), (580, 581, 582, 583), (581, 584, 585, 582), (584, 586, 587, 585), (587, 583, 588, 589), (583, 582, 590, 588), (582, 585, 591, 590), (585, 587, 589, 591), (589, 588, 592, 593), (588, 590, 594, 592), (590, 591, 595, 594), (591, 589, 593, 595), (593, 592, 596, 597), (592, 594, 598, 596), (594, 595, 599, 598), (595, 593, 597, 599), (597, 596, 600, 601), (596, 598, 602, 600), (598, 599, 603, 602), (599, 597, 601, 603), (601, 600, 604, 605), (600, 602, 606, 604), (602, 603, 607, 606), (603, 601, 605, 607), (584, 581, 580, 586), (606, 607, 605, 604), (608, 609, 610, 611), (609, 612, 613, 610), (612, 614, 615, 613), (614, 608, 611, 615), (611, 610, 616, 617), (610, 613, 618, 616), (613, 615, 619, 618), (615, 611, 617, 619), (617, 616, 620, 621), (616, 618, 622, 620), (618, 619, 623, 622), (619, 617, 621, 623), (621, 620, 624, 625), (620, 622, 626, 624), (622, 623, 627, 626), (623, 621, 625, 627), (625, 624, 628, 629), (624, 626, 630, 628), (626, 627, 631, 630), (627, 625, 629, 631), (628, 630, 632, 633), (630, 631, 634, 632), (631, 629, 635, 634), (614, 612, 609, 608), (632, 634, 635, 633), (636, 637, 638, 639), (637, 640, 641, 638), (640, 642, 643, 641), (642, 636, 639, 643), (639, 638, 644, 645), (638, 641, 646, 644), (641, 643, 647, 646), (643, 639, 645, 647), (645, 644, 648, 649), (644, 646, 650, 648), (646, 647, 651, 650), (647, 645, 649, 651), (649, 648, 652, 653), (648, 650, 654, 652), (650, 651, 655, 654), (651, 649, 653, 655), (653, 652, 656, 657), (653, 657, 658, 659), (652, 654, 660, 656), (654, 655, 661, 660), (655, 653, 659, 661), (656, 660, 662, 663), (660, 661, 664, 662), (661, 659, 665, 664), (642, 640, 637, 636), (662, 664, 665, 663), (666, 667, 668, 669), (670, 671, 672, 673), (586, 580, 633, 635), (674, 675, 676, 677), (678, 679, 680, 681), (682, 683, 684, 685), (669, 686, 666), (667, 628, 633, 668), (633, 580, 583, 668), (673, 687, 670), (671, 587, 586, 672), (586, 635, 629, 672), (629, 628, 667, 672), (583, 587, 671, 668), (674, 677, 682, 685), (675, 550, 553, 676), (553, 656, 663, 676), (683, 665, 659, 684), (659, 557, 556, 684), (663, 665, 683, 676), (556, 550, 675, 684), (686, 669, 670, 687), (686, 687, 673, 666), (675, 674, 669, 668), (674, 685, 670, 669), (685, 684, 671, 670), (684, 675, 668, 671), (677, 676, 667, 666), (676, 683, 672, 667), (683, 682, 673, 672), (682, 677, 666, 673), (557, 659, 658, 560), (656, 553, 558, 657), (558, 560, 688, 689), (560, 658, 690, 688), (658, 657, 691, 690), (657, 558, 689, 691), (689, 688, 678, 681), (688, 690, 679, 678), (690, 691, 680, 679), (691, 689, 681, 680)])
me_box02.polygons.foreach_set('use_smooth', [1, 1, 1, 1, 1, 1, 0, 0, 0, 0, 0, 0, 0, 0, 1, 1, 1, 1, 1, 1, 0, 0, 0, 0, 0, 0, 0, 0, 1, 1, 1, 1, 1, 1, 0, 0, 0, 0, 0, 0, 0, 0, 0, 0, 0, 0, 0, 0, 0, 0, 0, 0, 0, 0, 0, 0, 0, 0, 0, 0, 0, 0, 0, 0, 0, 0, 0, 0, 0, 0, 0, 0, 0, 0, 0, 0, 0, 0, 0, 0, 0, 0, 0, 0, 0, 0, 0, 0, 0, 0, 0, 0, 0, 0, 0, 0, 0, 0, 0, 0, 0, 0, 0, 0, 0, 0, 0, 0, 0, 0, 0, 0, 0, 0, 0, 0, 0, 0, 0, 0, 0, 0, 0, 0, 0, 0, 0, 0, 0, 0, 0, 0, 0, 0, 0, 0, 0, 0, 0, 0, 0, 0, 0, 0, 0, 0, 0, 0, 0, 0, 0, 0, 0, 0, 0, 1, 1, 1, 1, 1, 1, 0, 0, 0, 0, 0, 0, 0, 0, 0, 0, 0, 0, 0, 0, 0, 0, 0, 0, 0, 0, 1, 1, 1, 1, 1, 1, 1, 1, 1, 1, 1, 1, 1, 1, 1, 1, 1, 1, 1, 1, 1, 1, 1, 1, 1, 1, 1, 1, 1, 1, 1, 1, 1, 1, 1, 1, 1, 1, 1, 1, 1, 1, 1, 1, 1, 1, 1, 1, 1, 1, 1, 1, 1, 1, 1, 1, 1, 1, 1, 1, 1, 1, 1, 1, 1, 1, 1, 1, 1, 1, 1, 1, 1, 1, 1, 1, 1, 1, 1, 1, 1, 1, 1, 1, 1, 1, 1, 1, 1, 1, 1, 1, 1, 1, 1, 1, 1, 1, 1, 1, 1, 1, 1, 1, 1, 1, 1, 1, 1, 1, 1, 1, 1, 1, 1, 1, 1, 1, 1, 1, 1, 1, 1, 1, 1, 1, 1, 1, 1, 1, 1, 1, 1, 1, 1, 1, 1, 1, 1, 1, 1, 1, 1, 1, 1, 1, 1, 1, 1, 1, 1, 1, 1, 1, 1, 1, 1, 1, 1, 1, 1, 1, 1, 1, 1, 1, 1, 1, 1, 1, 1, 1, 1, 1, 1, 1, 1, 1, 1, 1, 1, 1, 1, 1, 1, 1, 1, 1, 1, 1, 1, 1, 1, 1, 1, 1, 1, 0, 1, 1, 1, 0, 1, 1, 1, 0, 1, 1, 1, 0, 1, 1, 1, 0, 1, 1, 1, 0, 1, 1, 1, 0, 1, 1, 1, 0, 1, 1, 1, 0, 1, 1, 1, 0, 1, 1, 1, 0, 1, 1, 1, 0, 1, 1, 1, 0, 1, 1, 1, 0, 1, 1, 1, 0, 1, 1, 1, 0, 1, 1, 1, 0, 1, 1, 0, 1, 1, 0, 1, 1, 0, 1, 1, 0, 0, 0, 0, 1, 1, 1, 0, 0, 0, 0, 0, 0, 0, 0, 0, 0, 1, 0, 1, 1, 0, 1, 1, 0, 1, 1, 0, 1, 1, 0, 0, 0, 0, 1, 1, 1, 0, 0, 0, 0, 0, 0, 0, 0, 0, 0, 1, 1, 1, 1, 1, 1, 1, 1, 1, 1, 1, 1, 1, 1, 1, 1, 1, 1, 1, 1, 1, 1, 1, 1, 0, 0, 1, 1, 1, 1, 1, 1, 1, 1, 1, 1, 1, 1, 1, 1, 1, 1, 1, 1, 1, 1, 1, 1, 1, 0, 0, 1, 1, 1, 1, 1, 1, 1, 1, 1, 1, 1, 1, 1, 1, 1, 1, 1, 1, 1, 1, 1, 1, 1, 0, 0, 1, 1, 1, 1, 1, 1, 1, 1, 1, 1, 1, 1, 1, 1, 1, 1, 1, 1, 1, 1, 1, 1, 1, 1, 0, 0, 1, 1, 1, 1, 1, 1, 1, 1, 1, 1, 1, 1, 1, 1, 1, 1, 1, 1, 1, 1, 1, 0, 0, 1, 1, 1, 1, 1, 1, 1, 1, 1, 1, 0, 0, 0, 0, 0, 0, 0, 0])
_k = set([(0, 1), (0, 3), (1, 2), (2, 3), (4, 5), (4, 7), (4, 8), (5, 6), (5, 9), (6, 7), (6, 11), (7, 10), (8, 9), (8, 10), (9, 11), (10, 11), (16, 17), (16, 19), (17, 18), (18, 19), (20, 21), (20, 23), (20, 24), (21, 22), (21, 25), (22, 23), (22, 27), (23, 26), (24, 25), (24, 26), (25, 27), (26, 27), (32, 33), (32, 35), (33, 34), (34, 35), (36, 37), (36, 39), (36, 40), (37, 38), (37, 41), (38, 39), (38, 43), (39, 42), (40, 41), (40, 42), (41, 43), (42, 43), (48, 49), (48, 51), (48, 52), (49, 50), (49, 55), (50, 51), (50, 54), (51, 53), (52, 53), (52, 55), (53, 54), (54, 55), (56, 57), (56, 59), (56, 60), (57, 58), (57, 63), (58, 59), (58, 62), (59, 61), (60, 61), (60, 63), (61, 62), (62, 63), (64, 65), (64, 109), (64, 114), (65, 112), (65, 115), (66, 67), (66, 104), (67, 97), (68, 69), (68, 71), (69, 70), (70, 72), (71, 73), (72, 74), (73, 75), (74, 75), (76, 77), (76, 79), (77, 78), (78, 79), (80, 81), (80, 83), (81, 82), (82, 87), (83, 86), (84, 85), (84, 87), (85, 86), (88, 89), (88, 91), (89, 90), (90, 91), (92, 93), (92, 108), (93, 110), (96, 97), (96, 114), (100, 101), (100, 111), (101, 113), (104, 105), (105, 115), (108, 113), (109, 110), (109, 112), (110, 117), (111, 112), (111, 116), (114, 118), (115, 119), (116, 119), (117, 118), (120, 121), (120, 123), (120, 127), (121, 122), (121, 129), (122, 123), (122, 128), (123, 124), (124, 125), (124, 128), (125, 126), (125, 143), (126, 127), (126, 144), (127, 129), (128, 131), (129, 130), (130, 131), (130, 146), (131, 142), (132, 133), (132, 135), (133, 134), (134, 135), (136, 137), (136, 139), (137, 138), (138, 139), (142, 143), (142, 146), (142, 150), (143, 144), (143, 151), (144, 146), (144, 152), (146, 155), (150, 151), (150, 155), (151, 152), (152, 155), (160, 161), (160, 163), (161, 162), (162, 163), (164, 165), (164, 167), (164, 168), (165, 166), (165, 169), (166, 167), (166, 171), (167, 170), (168, 169), (168, 170), (169, 171), (170, 171), (176, 177), (176, 179), (176, 180), (177, 178), (177, 183), (178, 179), (178, 182), (179, 181), (180, 181), (180, 183), (181, 182), (182, 183), (184, 185), (184, 187), (184, 188), (185, 186), (185, 191), (186, 187), (186, 190), (187, 189), (188, 189), (188, 191), (189, 190), (190, 191), (193, 194), (193, 197), (194, 195), (195, 208), (196, 197), (196, 199), (198, 199), (198, 201), (200, 201), (200, 203), (202, 203), (202, 205), (204, 205), (204, 207), (206, 207), (206, 208), (209, 210), (209, 211), (210, 224), (211, 212), (212, 213), (213, 214), (214, 215), (215, 216), (216, 217), (217, 218), (218, 219), (219, 220), (220, 221), (221, 222), (222, 223), (223, 224), (226, 227), (226, 230), (227, 228), (228, 241), (229, 230), (229, 232), (231, 232), (231, 234), (233, 234), (233, 236), (235, 236), (235, 238), (237, 238), (237, 240), (239, 240), (239, 241), (242, 243), (242, 244), (243, 257), (244, 245), (245, 246), (246, 247), (247, 248), (248, 249), (249, 250), (250, 251), (251, 252), (252, 253), (253, 254), (254, 255), (255, 256), (256, 257), (259, 260), (259, 263), (260, 261), (261, 274), (262, 263), (262, 265), (264, 265), (264, 267), (266, 267), (266, 269), (268, 269), (268, 271), (270, 271), (270, 273), (272, 273), (272, 274), (275, 276), (275, 277), (276, 290), (277, 278), (278, 279), (279, 280), (280, 281), (281, 282), (282, 283), (283, 284), (284, 285), (285, 286), (286, 287), (287, 288), (288, 289), (289, 290), (292, 293), (292, 296), (293, 294), (294, 307), (295, 296), (295, 298), (297, 298), (297, 300), (299, 300), (299, 302), (301, 302), (301, 304), (303, 304), (303, 306), (305, 306), (305, 307), (308, 309), (308, 310), (309, 323), (310, 311), (311, 312), (312, 313), (313, 314), (314, 315), (315, 316), (316, 317), (317, 318), (318, 319), (319, 320), (320, 321), (321, 322), (322, 323), (326, 327), (326, 330), (327, 328), (328, 341), (329, 330), (329, 332), (331, 332), (331, 334), (333, 334), (333, 336), (335, 336), (335, 338), (337, 338), (337, 340), (339, 340), (339, 341), (342, 343), (342, 344), (343, 357), (344, 345), (345, 346), (346, 347), (347, 348), (348, 349), (349, 350), (350, 351), (351, 352), (352, 353), (353, 354), (354, 355), (355, 356), (356, 357), (360, 361), (360, 364), (361, 362), (362, 375), (363, 364), (363, 366), (365, 366), (365, 368), (367, 368), (367, 370), (369, 370), (369, 372), (371, 372), (371, 374), (373, 374), (373, 375), (376, 377), (376, 378), (377, 391), (378, 379), (379, 380), (380, 381), (381, 382), (382, 383), (383, 384), (384, 385), (385, 386), (386, 387), (387, 388), (388, 389), (389, 390), (390, 391), (394, 395), (394, 398), (395, 396), (396, 409), (397, 398), (397, 400), (399, 400), (399, 402), (401, 402), (401, 404), (403, 404), (403, 406), (405, 406), (405, 408), (407, 408), (407, 409), (410, 411), (410, 412), (411, 425), (412, 413), (413, 414), (414, 415), (415, 416), (416, 417), (417, 418), (418, 419), (419, 420), (420, 421), (421, 422), (422, 423), (423, 424), (424, 425), (426, 429), (426, 487), (427, 428), (427, 486), (428, 434), (429, 435), (430, 431), (430, 488), (431, 436), (432, 433), (432, 489), (433, 437), (434, 438), (435, 439), (436, 440), (437, 441), (438, 442), (439, 443), (440, 444), (441, 445), (442, 446), (443, 447), (444, 448), (445, 449), (446, 450), (447, 451), (448, 452), (449, 453), (450, 454), (451, 455), (452, 456), (453, 457), (454, 458), (455, 459), (456, 460), (457, 461), (458, 462), (459, 463), (460, 464), (461, 465), (462, 466), (463, 467), (464, 468), (465, 469), (466, 470), (467, 471), (468, 472), (469, 473), (470, 474), (471, 475), (472, 476), (473, 477), (474, 478), (475, 479), (476, 480), (477, 481), (478, 482), (479, 483), (480, 484), (481, 485), (482, 486), (483, 487), (484, 488), (485, 489), (490, 493), (490, 506), (491, 492), (491, 507), (492, 498), (493, 499), (494, 495), (494, 508), (495, 500), (496, 497), (496, 511), (497, 501), (498, 502), (499, 503), (500, 504), (501, 505), (502, 503), (502, 504), (503, 505), (505, 512), (506, 507), (506, 511), (507, 508), (509, 510), (509, 513), (510, 511), (512, 514), (513, 514), (525, 526), (525, 542), (526, 533), (527, 528), (527, 534), (528, 541), (529, 530), (529, 535), (530, 543), (531, 532), (531, 544), (532, 536), (533, 537), (534, 538), (535, 539), (536, 540), (537, 538), (537, 540), (538, 539), (540, 547), (541, 542), (541, 543), (542, 544), (544, 545), (545, 546), (546, 548), (547, 549), (548, 549), (550, 551), (550, 553), (550, 556), (550, 675), (551, 552), (551, 554), (552, 562), (553, 558), (553, 559), (553, 656), (554, 555), (554, 556), (555, 563), (556, 557), (556, 684), (557, 560), (557, 561), (557, 659), (558, 560), (558, 657), (559, 564), (560, 658), (561, 565), (562, 566), (563, 567), (564, 568), (565, 569), (566, 570), (567, 571), (568, 572), (569, 573), (570, 574), (571, 575), (572, 576), (573, 577), (574, 578), (575, 579), (576, 577), (576, 578), (577, 579), (578, 579), (580, 581), (580, 583), (580, 586), (580, 633), (581, 582), (581, 584), (582, 590), (583, 587), (583, 588), (583, 668), (584, 585), (584, 586), (585, 591), (586, 587), (586, 635), (587, 589), (587, 671), (588, 592), (589, 593), (590, 594), (591, 595), (592, 596), (593, 597), (594, 598), (595, 599), (596, 600), (597, 601), (598, 602), (599, 603), (600, 604), (601, 605), (602, 606), (603, 607), (604, 605), (604, 606), (605, 607), (606, 607), (608, 609), (608, 611), (608, 614), (609, 610), (609, 612), (610, 616), (611, 617), (612, 613), (612, 614), (613, 618), (614, 615), (615, 619), (616, 620), (617, 621), (618, 622), (619, 623), (620, 624), (621, 625), (622, 626), (623, 627), (624, 628), (625, 629), (626, 630), (627, 631), (628, 629), (628, 633), (628, 667), (629, 635), (629, 672), (630, 632), (631, 634), (632, 633), (632, 634), (633, 635), (634, 635), (636, 637), (636, 639), (636, 642), (637, 638), (637, 640), (638, 644), (639, 645), (640, 641), (640, 642), (641, 646), (642, 643), (643, 647), (644, 648), (645, 649), (646, 650), (647, 651), (648, 652), (649, 653), (650, 654), (651, 655), (652, 656), (653, 659), (654, 660), (655, 661), (656, 657), (656, 663), (657, 658), (658, 659), (659, 665), (660, 662), (661, 664), (662, 663), (662, 664), (663, 665), (663, 676), (664, 665), (665, 683), (666, 667), (666, 673), (666, 677), (666, 686), (667, 672), (667, 676), (668, 669), (668, 671), (668, 675), (669, 670), (669, 674), (669, 686), (670, 671), (670, 685), (670, 687), (671, 684), (672, 673), (672, 683), (673, 682), (673, 687), (674, 675), (674, 677), (674, 685), (675, 684), (676, 677), (676, 683), (677, 682), (678, 679), (678, 681), (679, 680), (680, 681), (682, 683), (682, 685), (684, 685)])
me_box02.attributes.new('sharp_edge', 'BOOLEAN', 'EDGE').data.foreach_set('value', [ (min(e.vertices), max(e.vertices)) in _k for e in me_box02.edges])
_uv = me_box02.uv_layers.new(name='gun1')
_uv.uv.foreach_set('vector', [0.8925, 0.9866, 0.8829, 0.9866, 0.8829, 0.9834, 0.8925, 0.9834, 0.9877, 0.8097, 0.9877, 0.8002, 0.9909, 0.8002, 0.9909, 0.8097, 0.3199, 0.9735, 0.3199, 0.9364, 0.3295, 0.9364, 0.3295, 0.9735, 0.2769, 0.9388, 0.2769, 0.9019, 0.2801, 0.9019, 0.2801, 0.9388, 0.9808, 0.06388, 0.9903, 0.06388, 0.9903, 0.101, 0.9808, 0.101, 0.9389, 0.01659, 0.9389, 0.05363, 0.9357, 0.05363, 0.9357, 0.01659, 0.3199, 0.933, 0.3295, 0.933, 0.3295, 0.9364, 0.3199, 0.9364, 0.2801, 0.9019, 0.2769, 0.9019, 0.2769, 0.8985, 0.2801, 0.8985, 0.9357, 0.6516, 0.9357, 0.6612, 0.9323, 0.6612, 0.9323, 0.6516, 0.9389, 0.05705, 0.9357, 0.05705, 0.9357, 0.05363, 0.9389, 0.05363, 0.5737, 0.9742, 0.5832, 0.9742, 0.5832, 0.9923, 0.5737, 0.9923, 0.9357, 0.05363, 0.9357, 0.05705, 0.9176, 0.05708, 0.9176, 0.05366, 0.8925, 0.9834, 0.8829, 0.9834, 0.8829, 0.9652, 0.8925, 0.9652, 0.2769, 0.8985, 0.2769, 0.9019, 0.2588, 0.9019, 0.2588, 0.8985, 0.9165, 0.9689, 0.9239, 0.9691, 0.9239, 0.9723, 0.9165, 0.9721, 0.9877, 0.7095, 0.9877, 0.7024, 0.9909, 0.7025, 0.9909, 0.7096, 0.9774, 0.4901, 0.9774, 0.453, 0.987, 0.453, 0.987, 0.4901, 0.3746, 0.9144, 0.3746, 0.943, 0.3714, 0.943, 0.3714, 0.9144, 0.1132, 0.9573, 0.1228, 0.9573, 0.1228, 0.9943, 0.1132, 0.9943, 0.5832, 0.9321, 0.5832, 0.9572, 0.58, 0.9572, 0.58, 0.9321, 0.9774, 0.4496, 0.987, 0.4496, 0.987, 0.453, 0.9774, 0.453, 0.3714, 0.943, 0.3746, 0.943, 0.3746, 0.9457, 0.3714, 0.9457, 0.5592, 0.9742, 0.5592, 0.9838, 0.5557, 0.9838, 0.5557, 0.9742, 0.5832, 0.9595, 0.58, 0.9595, 0.58, 0.9572, 0.5832, 0.9572, 0.9856, 0.6302, 0.9928, 0.6301, 0.9928, 0.6482, 0.9856, 0.6484, 0.58, 0.9572, 0.58, 0.9595, 0.5619, 0.9597, 0.5619, 0.9574, 0.9165, 0.9721, 0.9239, 0.9723, 0.9239, 0.9904, 0.9165, 0.9902, 0.3746, 0.9457, 0.3746, 0.943, 0.3928, 0.9428, 0.3928, 0.9454, 0.07145, 0.99, 0.06192, 0.99, 0.06192, 0.9868, 0.07145, 0.9868, 0.9873, 0.5557, 0.9873, 0.5461, 0.9905, 0.5461, 0.9905, 0.5557, 0.9703, 0.2894, 0.9703, 0.2524, 0.9799, 0.2524, 0.9799, 0.2895, 0.8563, 0.939, 0.8563, 0.9021, 0.8595, 0.9021, 0.8595, 0.939, 0.9903, 0.0485, 0.9808, 0.0485, 0.9808, 0.01142, 0.9903, 0.01142, 0.416, 0.9331, 0.416, 0.896, 0.4192, 0.896, 0.4192, 0.9331, 0.9703, 0.2489, 0.9799, 0.249, 0.9799, 0.2524, 0.9703, 0.2524, 0.8595, 0.9021, 0.8563, 0.9021, 0.8563, 0.8987, 0.8595, 0.8987, 0.9124, 0.4922, 0.9124, 0.4826, 0.9158, 0.4826, 0.9158, 0.4922, 0.416, 0.8926, 0.4192, 0.8926, 0.4192, 0.896, 0.416, 0.896, 0.03442, 0.9701, 0.04398, 0.9701, 0.04398, 0.9882, 0.03442, 0.9882, 0.4192, 0.896, 0.4192, 0.8926, 0.4373, 0.8926, 0.4373, 0.896, 0.07145, 0.9868, 0.06192, 0.9868, 0.06192, 0.9687, 0.07145, 0.9686, 0.8563, 0.8987, 0.8563, 0.9021, 0.8381, 0.9021, 0.8381, 0.8987, 0.416, 0.8781, 0.416, 0.8139, 0.4489, 0.8139, 0.4489, 0.8781, 0.6836, 0.8126, 0.6836, 0.8455, 0.6194, 0.8455, 0.6194, 0.8126, 0.04832, 0.9542, 0.04832, 0.9287, 0.07145, 0.9281, 0.07145, 0.9536, 0.6605, 0.9098, 0.6605, 0.8602, 0.6836, 0.86, 0.6836, 0.9095, 0.9544, 0.9703, 0.9544, 0.9459, 0.9776, 0.9465, 0.9776, 0.9709, 0.2134, 0.8822, 0.2134, 0.9256, 0.1903, 0.9258, 0.1903, 0.8823, 0.1903, 0.8677, 0.1903, 0.8035, 0.2231, 0.8035, 0.2231, 0.8677, 0.6836, 0.7981, 0.6508, 0.7981, 0.6508, 0.7339, 0.6836, 0.7339, 0.8829, 0.9507, 0.8829, 0.9252, 0.906, 0.9246, 0.906, 0.9501, 0.88, 0.05708, 0.88, 0.007526, 0.9031, 0.007249, 0.9031, 0.0568, 0.2134, 0.9409, 0.2134, 0.9653, 0.1903, 0.9647, 0.1903, 0.9403, 0.07145, 0.87, 0.07145, 0.9134, 0.0483, 0.9136, 0.0483, 0.8701, 0.3695, 0.4421, 0.3235, 0.4219, 0.3258, 0.3517, 0.3718, 0.3719, 0.1136, 0.569, 0.1183, 0.569, 0.1183, 0.591, 0.1136, 0.591, 0.1136, 0.591, 0.1183, 0.591, 0.1183, 0.6557, 0.1136, 0.6557, 0.1183, 0.6777, 0.1136, 0.6777, 0.1136, 0.6557, 0.1183, 0.6557, 0.1174, 0.3268, 0.112, 0.4561, 0.1076, 0.4569, 0.113, 0.3275, 0.6494, 0.3424, 0.6541, 0.3424, 0.6541, 0.3644, 0.6494, 0.3644, 0.6541, 0.4511, 0.6494, 0.4511, 0.6494, 0.4292, 0.6541, 0.4292, 0.6541, 0.3644, 0.6541, 0.4292, 0.6494, 0.4292, 0.6494, 0.3644, 0.06358, 0.353, 0.06847, 0.4789, 0.06445, 0.4777, 0.05957, 0.3517, 0.5414, 0.4779, 0.5365, 0.3532, 0.5888, 0.3509, 0.5937, 0.4756, 0.6494, 0.4511, 0.6541, 0.4511, 0.6216, 0.4874, 0.6169, 0.4874, 0.3834, 0.5023, 0.3874, 0.3787, 0.4397, 0.3795, 0.4357, 0.5032, 0.1183, 0.569, 0.1136, 0.569, 0.08094, 0.5327, 0.08565, 0.5327, 0.6169, 0.6663, 0.6223, 0.537, 0.674, 0.5414, 0.6686, 0.6707, 0.1136, 0.6777, 0.1183, 0.6777, 0.08565, 0.714, 0.08094, 0.714, 0.01213, 0.4799, 0.007249, 0.354, 0.05957, 0.3517, 0.06445, 0.4777, 0.6541, 0.3424, 0.6494, 0.3424, 0.6169, 0.3062, 0.6216, 0.3062, 0.6169, 0.6663, 0.6686, 0.6707, 0.6836, 0.7194, 0.6319, 0.715, 0.06358, 0.353, 0.05957, 0.3517, 0.07314, 0.3062, 0.07715, 0.3074, 0.05957, 0.3517, 0.007249, 0.354, 0.02082, 0.3084, 0.07314, 0.3062, 0.3834, 0.5023, 0.4357, 0.5032, 0.4489, 0.5468, 0.3966, 0.546, 0.1076, 0.4569, 0.112, 0.4561, 0.127, 0.5047, 0.1226, 0.5055, 0.5888, 0.3509, 0.5365, 0.3532, 0.5501, 0.3084, 0.6024, 0.3062, 0.5365, 0.3532, 0.5414, 0.4779, 0.5266, 0.4848, 0.5238, 0.414, 0.5217, 0.3602, 0.5365, 0.3532, 0.5238, 0.414, 0.4683, 0.5123, 0.4634, 0.3876, 0.4782, 0.3806, 0.4803, 0.4345, 0.4831, 0.5053, 0.4683, 0.5123, 0.4803, 0.4345, 0.3678, 0.4955, 0.3695, 0.4421, 0.3874, 0.3787, 0.3834, 0.5023, 0.3874, 0.3787, 0.3695, 0.4421, 0.3718, 0.3719, 0.3061, 0.4685, 0.3101, 0.3449, 0.3258, 0.3517, 0.3235, 0.4219, 0.3218, 0.4754, 0.3061, 0.4685, 0.3235, 0.4219, 0.5721, 0.5626, 0.5721, 0.6092, 0.5501, 0.6092, 0.5501, 0.5938, 0.5501, 0.5626, 0.5721, 0.5626, 0.5501, 0.5938, 0.4634, 0.6092, 0.4634, 0.5626, 0.4854, 0.5626, 0.4854, 0.5938, 0.4854, 0.6092, 0.4634, 0.6092, 0.4854, 0.5938, 0.6999, 0.4511, 0.6541, 0.4511, 0.6541, 0.4292, 0.6692, 0.4292, 0.6999, 0.4292, 0.6999, 0.4511, 0.6692, 0.4292, 0.6541, 0.3424, 0.6999, 0.3424, 0.6999, 0.3644, 0.6692, 0.3644, 0.6541, 0.3644, 0.6541, 0.3424, 0.6692, 0.3644, 0.3271, 0.9185, 0.3199, 0.8851, 0.3244, 0.8847, 0.3316, 0.9181, 0.3199, 0.8851, 0.3271, 0.8296, 0.3316, 0.8292, 0.3244, 0.8847, 0.7646, 0.8439, 0.758, 0.875, 0.7539, 0.8741, 0.7605, 0.843, 0.7605, 0.9282, 0.7539, 0.8741, 0.758, 0.875, 0.7646, 0.9291, 0.5266, 0.4848, 0.5414, 0.4779, 0.5573, 0.5138, 0.5425, 0.5207, 0.5414, 0.4779, 0.5937, 0.4756, 0.6024, 0.4951, 0.5573, 0.5138, 0.1174, 0.3268, 0.113, 0.3275, 0.1238, 0.3062, 0.127, 0.3077, 0.4397, 0.3795, 0.3874, 0.3787, 0.4033, 0.34, 0.4489, 0.3574, 0.3874, 0.3787, 0.3718, 0.3719, 0.3877, 0.3331, 0.4033, 0.34, 0.3718, 0.3719, 0.3258, 0.3517, 0.3417, 0.313, 0.3877, 0.3331, 0.3258, 0.3517, 0.3101, 0.3449, 0.3261, 0.3062, 0.3417, 0.313, 0.01213, 0.4799, 0.06445, 0.4777, 0.07419, 0.4995, 0.02906, 0.5182, 0.06445, 0.4777, 0.06847, 0.4789, 0.07715, 0.4984, 0.07419, 0.4995, 0.674, 0.5414, 0.6223, 0.537, 0.6399, 0.5019, 0.6836, 0.5224, 0.4683, 0.5123, 0.4831, 0.5053, 0.499, 0.5412, 0.4842, 0.5481, 0.4831, 0.5053, 0.5266, 0.4848, 0.5425, 0.5207, 0.499, 0.5412, 0.5238, 0.414, 0.5266, 0.4848, 0.4831, 0.5053, 0.4803, 0.4345, 0.6692, 0.4292, 0.6541, 0.4292, 0.6541, 0.3644, 0.6692, 0.3644, 0.5501, 0.5938, 0.5501, 0.6092, 0.4854, 0.6092, 0.4854, 0.5938, 0.7376, 0.9073, 0.7376, 0.972, 0.733, 0.972, 0.733, 0.9073, 0.4854, 0.5892, 0.5501, 0.5892, 0.5501, 0.5938, 0.4854, 0.5938, 0.7185, 0.9467, 0.7003, 0.9467, 0.7003, 0.9073, 0.7185, 0.9073, 0.237, 0.6853, 0.2067, 0.6811, 0.2073, 0.6757, 0.2089, 0.6759, 0.237, 0.6853, 0.2089, 0.6759, 0.236, 0.6797, 0.2376, 0.6799, 0.1176, 0.815, 0.1038, 0.8129, 0.1045, 0.8075, 0.1183, 0.8096, 0.8915, 0.6808, 0.9036, 0.6794, 0.9043, 0.6848, 0.8921, 0.6862, 0.7164, 0.9862, 0.7164, 0.9798, 0.7185, 0.9798, 0.7185, 0.9862, 0.9873, 0.513, 0.9873, 0.5067, 0.9894, 0.5067, 0.9894, 0.513, 0.1183, 0.8096, 0.1045, 0.8075, 0.09404, 0.7568, 0.1067, 0.7587, 0.4208, 0.7393, 0.4222, 0.7388, 0.4197, 0.7891, 0.4182, 0.7895, 0.2089, 0.6759, 0.2073, 0.6757, 0.1977, 0.6263, 0.1993, 0.6265, 0.2376, 0.6799, 0.236, 0.6797, 0.2264, 0.6304, 0.228, 0.6306, 0.1518, 0.9399, 0.1412, 0.9434, 0.1401, 0.8927, 0.1518, 0.8889, 0.7972, 0.9486, 0.7791, 0.9486, 0.7791, 0.9134, 0.7972, 0.9134, 0.6299, 0.7907, 0.6169, 0.7856, 0.618, 0.7339, 0.6299, 0.7385, 0.4474, 0.7316, 0.4489, 0.7312, 0.4464, 0.7814, 0.4449, 0.7819, 0.8921, 0.6862, 0.9043, 0.6848, 0.894, 0.7348, 0.8829, 0.7361, 0.1067, 0.7587, 0.09404, 0.7568, 0.09545, 0.7467, 0.1081, 0.7486, 0.4182, 0.7895, 0.4197, 0.7891, 0.4222, 0.799, 0.4208, 0.7994, 0.1993, 0.6265, 0.1977, 0.6263, 0.1988, 0.6162, 0.2004, 0.6164, 0.228, 0.6306, 0.2264, 0.6304, 0.2275, 0.6203, 0.2291, 0.6205, 0.4449, 0.7819, 0.4464, 0.7814, 0.4489, 0.7913, 0.4474, 0.7917, 0.8829, 0.7361, 0.894, 0.7348, 0.8952, 0.7449, 0.8841, 0.7462, 0.1081, 0.7486, 0.09545, 0.7467, 0.1127, 0.7285, 0.1183, 0.7358, 0.1127, 0.7285, 0.1175, 0.7292, 0.1183, 0.7358, 0.7164, 0.9612, 0.7185, 0.9612, 0.7185, 0.9798, 0.7164, 0.9798, 0.7791, 0.9838, 0.7803, 0.9678, 0.7849, 0.9631, 0.7886, 0.9654, 0.7886, 0.9897, 0.7791, 0.9838, 0.7886, 0.9654, 0.2004, 0.6164, 0.1988, 0.6162, 0.2073, 0.6026, 0.2089, 0.6028, 0.2291, 0.6205, 0.2275, 0.6203, 0.236, 0.6066, 0.2376, 0.6069, 0.1413, 0.9652, 0.1518, 0.9579, 0.1518, 0.983, 0.1426, 0.9815, 0.1518, 0.983, 0.1478, 0.9858, 0.1426, 0.9815, 0.9894, 0.5316, 0.9873, 0.5316, 0.9873, 0.513, 0.9894, 0.513, 0.8952, 0.7449, 0.9043, 0.7582, 0.9036, 0.7647, 0.8841, 0.7462, 0.8841, 0.7462, 0.9036, 0.7647, 0.8993, 0.7652, 0.2082, 0.5963, 0.2089, 0.6028, 0.2073, 0.6026, 0.2066, 0.5961, 0.2369, 0.6004, 0.2376, 0.6069, 0.236, 0.6066, 0.2353, 0.6002, 0.4222, 0.799, 0.4197, 0.7891, 0.4449, 0.7819, 0.4474, 0.7917, 0.4859, 0.9408, 0.4859, 0.9243, 0.5212, 0.9243, 0.5212, 0.9408, 0.1993, 0.6265, 0.2004, 0.6164, 0.2275, 0.6203, 0.2264, 0.6304, 0.7497, 0.2917, 0.7497, 0.2751, 0.785, 0.2751, 0.785, 0.2917, 0.4489, 0.7312, 0.4474, 0.7316, 0.4222, 0.7388, 0.4208, 0.7393, 0.4194, 0.734, 0.4475, 0.7259, 0.01249, 0.9701, 0.01992, 0.9703, 0.01992, 0.9735, 0.01249, 0.9733, 0.9877, 0.7856, 0.9877, 0.7785, 0.9909, 0.7785, 0.9909, 0.7857, 0.7646, 0.9436, 0.7646, 0.9807, 0.755, 0.9807, 0.755, 0.9436, 0.1196, 0.9428, 0.1196, 0.9142, 0.1228, 0.9141, 0.1228, 0.9427, 0.08914, 0.9573, 0.09872, 0.9573, 0.09872, 0.9943, 0.08914, 0.9943, 0.03381, 0.9281, 0.03381, 0.9531, 0.03061, 0.9532, 0.03061, 0.9281, 0.7646, 0.9841, 0.755, 0.9841, 0.755, 0.9807, 0.7646, 0.9807, 0.1228, 0.9141, 0.1196, 0.9142, 0.1196, 0.9115, 0.1228, 0.9115, 0.8997, 0.2837, 0.9092, 0.2837, 0.9092, 0.2871, 0.8997, 0.2871, 0.03381, 0.9554, 0.03061, 0.9555, 0.03061, 0.9532, 0.03381, 0.9531, 0.3017, 0.9934, 0.2946, 0.9936, 0.2946, 0.9755, 0.3017, 0.9753, 0.03061, 0.9532, 0.03061, 0.9555, 0.01249, 0.9556, 0.01249, 0.9533, 0.01249, 0.9733, 0.01992, 0.9735, 0.01992, 0.9916, 0.01249, 0.9914, 0.1196, 0.9115, 0.1196, 0.9142, 0.1015, 0.9144, 0.1015, 0.9117, 0.07145, 0.8555, 0.007249, 0.8555, 0.007249, 0.8226, 0.07145, 0.8226, 0.2916, 0.8053, 0.2588, 0.8053, 0.2588, 0.741, 0.2916, 0.741, 0.6571, 0.9504, 0.6571, 0.9249, 0.6802, 0.9243, 0.6802, 0.9498, 0.7235, 0.843, 0.7235, 0.8925, 0.7003, 0.8928, 0.7003, 0.8432, 0.416, 0.972, 0.416, 0.9476, 0.4392, 0.9482, 0.4392, 0.9726, 0.9228, 0.2256, 0.9228, 0.269, 0.8997, 0.2692, 0.8997, 0.2257, 0.2588, 0.884, 0.2588, 0.8198, 0.2916, 0.8198, 0.2916, 0.884, 0.7646, 0.7956, 0.7646, 0.8285, 0.7003, 0.8285, 0.7003, 0.7956, 0.6426, 0.9243, 0.6426, 0.9498, 0.6194, 0.9504, 0.6194, 0.9249, 0.6194, 0.9098, 0.6194, 0.8602, 0.6426, 0.86, 0.6426, 0.9095, 0.9544, 0.6873, 0.9544, 0.6629, 0.9776, 0.6635, 0.9776, 0.6879, 0.03039, 0.87, 0.03039, 0.9134, 0.007249, 0.9136, 0.007249, 0.8701, 0.755, 0.01261, 0.7496, 0.009132, 0.7518, 0.007826, 0.7545, 0.007249, 0.755, 0.01261, 0.7478, 0.01305, 0.7481, 0.01097, 0.7496, 0.009132, 0.755, 0.01261, 0.7502, 0.01672, 0.7485, 0.01507, 0.7478, 0.01305, 0.755, 0.01261, 0.7555, 0.01798, 0.7527, 0.01774, 0.7502, 0.01672, 0.755, 0.01261, 0.7605, 0.01609, 0.7582, 0.0174, 0.7555, 0.01798, 0.755, 0.01261, 0.7622, 0.01217, 0.7619, 0.01426, 0.7605, 0.01609, 0.755, 0.01261, 0.7598, 0.008509, 0.7615, 0.01015, 0.7622, 0.01217, 0.755, 0.01261, 0.7545, 0.007249, 0.7573, 0.007489, 0.7598, 0.008509, 0.8108, 0.2841, 0.808, 0.2845, 0.808, 0.007634, 0.8108, 0.007249, 0.808, 0.2845, 0.8057, 0.2855, 0.8057, 0.008661, 0.808, 0.007634, 0.7494, 0.665, 0.747, 0.665, 0.747, 0.3062, 0.7494, 0.3062, 0.747, 0.665, 0.7443, 0.665, 0.7443, 0.3062, 0.747, 0.3062, 0.7443, 0.665, 0.7415, 0.665, 0.7415, 0.3062, 0.7443, 0.3062, 0.7415, 0.665, 0.7391, 0.665, 0.7391, 0.3062, 0.7415, 0.3062, 0.7502, 0.01672, 0.7527, 0.01774, 0.7594, 0.2581, 0.757, 0.2571, 0.7527, 0.01774, 0.7555, 0.01798, 0.7622, 0.2584, 0.7594, 0.2581, 0.5408, 0.8678, 0.538, 0.8674, 0.538, 0.6248, 0.5408, 0.6252, 0.538, 0.8674, 0.5357, 0.8663, 0.5357, 0.6237, 0.538, 0.6248, 0.8979, 0.6649, 0.8955, 0.6648, 0.8955, 0.3062, 0.8979, 0.3062, 0.8955, 0.6648, 0.8928, 0.6648, 0.8928, 0.3062, 0.8955, 0.3062, 0.8928, 0.6648, 0.89, 0.6648, 0.89, 0.3062, 0.8928, 0.3062, 0.89, 0.6648, 0.8876, 0.6649, 0.8876, 0.3062, 0.89, 0.3062, 0.816, 0.2854, 0.8136, 0.2844, 0.8136, 0.007567, 0.816, 0.008539, 0.8136, 0.2844, 0.8108, 0.2841, 0.8108, 0.007249, 0.8136, 0.007567, 0.2023, 0.986, 0.2032, 0.9833, 0.2047, 0.9812, 0.2068, 0.98, 0.209, 0.9798, 0.211, 0.9807, 0.2126, 0.9826, 0.2134, 0.9851, 0.2134, 0.988, 0.2126, 0.9906, 0.211, 0.9927, 0.209, 0.994, 0.2068, 0.9941, 0.2047, 0.9932, 0.2032, 0.9913, 0.2023, 0.9888, 0.5952, 0.568, 0.5897, 0.5645, 0.592, 0.5632, 0.5947, 0.5626, 0.5952, 0.568, 0.5879, 0.5684, 0.5883, 0.5664, 0.5897, 0.5645, 0.5952, 0.568, 0.5904, 0.5721, 0.5887, 0.5705, 0.5879, 0.5684, 0.5952, 0.568, 0.5956, 0.5734, 0.5928, 0.5731, 0.5904, 0.5721, 0.5952, 0.568, 0.6006, 0.5715, 0.5984, 0.5728, 0.5956, 0.5734, 0.5952, 0.568, 0.6024, 0.5676, 0.602, 0.5696, 0.6006, 0.5715, 0.5952, 0.568, 0.6, 0.5639, 0.6017, 0.5655, 0.6024, 0.5676, 0.5952, 0.568, 0.5947, 0.5626, 0.5975, 0.5629, 0.6, 0.5639, 0.8603, 0.2841, 0.8575, 0.2845, 0.8575, 0.007634, 0.8603, 0.007249, 0.8575, 0.2845, 0.8552, 0.2855, 0.8552, 0.008662, 0.8575, 0.007634, 0.7741, 0.665, 0.7718, 0.665, 0.7718, 0.3062, 0.7741, 0.3062, 0.7718, 0.665, 0.769, 0.665, 0.769, 0.3062, 0.7718, 0.3062, 0.769, 0.665, 0.7662, 0.665, 0.7662, 0.3062, 0.769, 0.3062, 0.7662, 0.665, 0.7639, 0.665, 0.7639, 0.3062, 0.7662, 0.3062, 0.5904, 0.5721, 0.5928, 0.5731, 0.5996, 0.8135, 0.5972, 0.8125, 0.5928, 0.5731, 0.5956, 0.5734, 0.6024, 0.8138, 0.5996, 0.8135, 0.4882, 0.8678, 0.4854, 0.8674, 0.4854, 0.6248, 0.4882, 0.6252, 0.4854, 0.8674, 0.4831, 0.8663, 0.4831, 0.6237, 0.4854, 0.6248, 0.8484, 0.6649, 0.846, 0.6648, 0.846, 0.3062, 0.8484, 0.3062, 0.846, 0.6648, 0.8433, 0.6648, 0.8433, 0.3062, 0.846, 0.3062, 0.8433, 0.6648, 0.8405, 0.6648, 0.8405, 0.3062, 0.8433, 0.3062, 0.8405, 0.6648, 0.8381, 0.6649, 0.8381, 0.3062, 0.8405, 0.3062, 0.8655, 0.2854, 0.8631, 0.2844, 0.8631, 0.007567, 0.8655, 0.008539, 0.8631, 0.2844, 0.8603, 0.2841, 0.8603, 0.007249, 0.8631, 0.007567, 0.6097, 0.9869, 0.6088, 0.9895, 0.6073, 0.9916, 0.6053, 0.9929, 0.603, 0.993, 0.601, 0.9921, 0.5995, 0.9902, 0.5986, 0.9877, 0.5986, 0.9849, 0.5995, 0.9822, 0.601, 0.9801, 0.603, 0.9789, 0.6053, 0.9787, 0.6073, 0.9796, 0.6088, 0.9815, 0.6097, 0.984, 0.784, 0.01261, 0.7785, 0.009132, 0.7808, 0.007827, 0.7835, 0.007249, 0.784, 0.01261, 0.7767, 0.01305, 0.7771, 0.01097, 0.7785, 0.009132, 0.784, 0.01261, 0.7792, 0.01672, 0.7775, 0.01507, 0.7767, 0.01305, 0.784, 0.01261, 0.7844, 0.01798, 0.7816, 0.01774, 0.7792, 0.01672, 0.784, 0.01261, 0.7894, 0.01609, 0.7872, 0.0174, 0.7844, 0.01798, 0.784, 0.01261, 0.7912, 0.01217, 0.7908, 0.01426, 0.7894, 0.01609, 0.784, 0.01261, 0.7888, 0.008509, 0.7905, 0.01015, 0.7912, 0.01217, 0.784, 0.01261, 0.7835, 0.007249, 0.7863, 0.007489, 0.7888, 0.008509, 0.8356, 0.008662, 0.8384, 0.008277, 0.8384, 0.2851, 0.8356, 0.2855, 0.8384, 0.008277, 0.8407, 0.007249, 0.8407, 0.2841, 0.8384, 0.2851, 0.7246, 0.665, 0.7223, 0.665, 0.7223, 0.3062, 0.7246, 0.3062, 0.7223, 0.665, 0.7195, 0.665, 0.7195, 0.3062, 0.7223, 0.3062, 0.7195, 0.665, 0.7167, 0.665, 0.7167, 0.3062, 0.7195, 0.3062, 0.7167, 0.665, 0.7144, 0.665, 0.7144, 0.3062, 0.7167, 0.3062, 0.7792, 0.01672, 0.7816, 0.01774, 0.7884, 0.2581, 0.786, 0.2571, 0.7816, 0.01774, 0.7844, 0.01798, 0.7912, 0.2584, 0.7884, 0.2581, 0.5212, 0.8678, 0.5184, 0.8674, 0.5184, 0.6248, 0.5212, 0.6252, 0.5184, 0.8674, 0.516, 0.8663, 0.516, 0.6237, 0.5184, 0.6248, 0.8236, 0.6649, 0.8213, 0.6648, 0.8213, 0.3062, 0.8236, 0.3062, 0.8213, 0.6648, 0.8185, 0.6648, 0.8185, 0.3062, 0.8213, 0.3062, 0.8185, 0.6648, 0.8157, 0.6648, 0.8157, 0.3062, 0.8185, 0.3062, 0.8157, 0.6648, 0.8134, 0.6649, 0.8134, 0.3062, 0.8157, 0.3062, 0.8305, 0.007372, 0.8328, 0.008344, 0.8328, 0.2852, 0.8305, 0.2842, 0.8328, 0.008344, 0.8356, 0.008662, 0.8356, 0.2855, 0.8328, 0.2852, 0.8245, 0.9841, 0.8236, 0.9868, 0.8221, 0.9889, 0.82, 0.9901, 0.8178, 0.9903, 0.8158, 0.9894, 0.8142, 0.9875, 0.8134, 0.985, 0.8134, 0.9821, 0.8142, 0.9795, 0.8158, 0.9774, 0.8178, 0.9761, 0.82, 0.976, 0.8221, 0.9769, 0.8236, 0.9788, 0.8245, 0.9813, 0.6583, 0.9856, 0.6572, 0.9845, 0.6576, 0.984, 0.6581, 0.9838, 0.6583, 0.9856, 0.6571, 0.9858, 0.6571, 0.9851, 0.6572, 0.9845, 0.6583, 0.9856, 0.6576, 0.9869, 0.6572, 0.9864, 0.6571, 0.9858, 0.6583, 0.9856, 0.6586, 0.9873, 0.6581, 0.9873, 0.6576, 0.9869, 0.6583, 0.9856, 0.6594, 0.9867, 0.659, 0.9871, 0.6586, 0.9873, 0.6583, 0.9856, 0.6596, 0.9854, 0.6596, 0.9861, 0.6594, 0.9867, 0.6583, 0.9856, 0.659, 0.9842, 0.6594, 0.9848, 0.6596, 0.9854, 0.6583, 0.9856, 0.6581, 0.9838, 0.6586, 0.9839, 0.659, 0.9842, 0.9728, 0.6139, 0.9723, 0.614, 0.9723, 0.5068, 0.9728, 0.5068, 0.9723, 0.614, 0.9718, 0.614, 0.9718, 0.5068, 0.9723, 0.5068, 0.9718, 0.614, 0.9712, 0.6139, 0.9712, 0.5068, 0.9718, 0.5068, 0.9712, 0.6139, 0.9707, 0.6139, 0.9707, 0.5067, 0.9712, 0.5068, 0.9562, 0.6138, 0.9556, 0.6137, 0.9556, 0.5067, 0.9562, 0.5068, 0.9556, 0.6137, 0.9549, 0.6137, 0.9549, 0.5067, 0.9556, 0.5067, 0.9549, 0.6137, 0.9544, 0.6137, 0.9544, 0.5067, 0.9549, 0.5067, 0.9544, 0.6137, 0.954, 0.6138, 0.954, 0.5068, 0.9544, 0.5067, 0.9567, 0.4135, 0.9562, 0.4134, 0.9562, 0.3062, 0.9567, 0.3062, 0.9562, 0.4134, 0.9557, 0.4134, 0.9557, 0.3062, 0.9562, 0.3062, 0.9557, 0.4134, 0.9551, 0.4135, 0.9551, 0.3062, 0.9557, 0.3062, 0.9551, 0.4135, 0.9545, 0.4136, 0.9545, 0.3063, 0.9551, 0.3062, 0.9733, 0.4134, 0.9728, 0.4135, 0.9728, 0.3066, 0.9733, 0.3065, 0.9728, 0.4135, 0.9722, 0.4136, 0.9722, 0.3067, 0.9728, 0.3066, 0.9722, 0.4136, 0.9716, 0.4136, 0.9716, 0.3067, 0.9722, 0.3067, 0.9716, 0.4136, 0.9712, 0.4135, 0.9712, 0.3066, 0.9716, 0.3067, 0.9557, 0.9871, 0.955, 0.9856, 0.9554, 0.9854, 0.9559, 0.9855, 0.9557, 0.9871, 0.9559, 0.9855, 0.9564, 0.9858, 0.9567, 0.9863, 0.9557, 0.9871, 0.9567, 0.9863, 0.9569, 0.987, 0.9569, 0.9876, 0.9557, 0.9871, 0.9569, 0.9876, 0.9567, 0.9883, 0.9564, 0.9887, 0.9557, 0.9871, 0.9564, 0.9887, 0.9559, 0.9889, 0.9554, 0.9888, 0.9557, 0.9871, 0.9554, 0.9888, 0.955, 0.9885, 0.9546, 0.988, 0.9557, 0.9871, 0.9546, 0.988, 0.9544, 0.9873, 0.9544, 0.9866, 0.9557, 0.9871, 0.9544, 0.9866, 0.9546, 0.986, 0.955, 0.9856, 0.9261, 0.2868, 0.9248, 0.2843, 0.9257, 0.2837, 0.9266, 0.2837, 0.9261, 0.2868, 0.9237, 0.2864, 0.9241, 0.2852, 0.9248, 0.2843, 0.9261, 0.2868, 0.9241, 0.2887, 0.9237, 0.2876, 0.9237, 0.2864, 0.9261, 0.2868, 0.9257, 0.2899, 0.9248, 0.2895, 0.9241, 0.2887, 0.9261, 0.2868, 0.9275, 0.2893, 0.9266, 0.2898, 0.9257, 0.2899, 0.9261, 0.2868, 0.9285, 0.2872, 0.9282, 0.2883, 0.9275, 0.2893, 0.9261, 0.2868, 0.9282, 0.2849, 0.9285, 0.2859, 0.9285, 0.2872, 0.9261, 0.2868, 0.9266, 0.2837, 0.9275, 0.284, 0.9282, 0.2849, 0.9895, 0.614, 0.9883, 0.614, 0.9883, 0.5704, 0.9895, 0.5704, 0.9883, 0.614, 0.9873, 0.614, 0.9873, 0.5704, 0.9883, 0.5704, 0.4832, 0.9558, 0.4843, 0.9554, 0.4843, 0.9878, 0.4832, 0.9882, 0.4843, 0.9554, 0.4855, 0.9553, 0.4855, 0.9876, 0.4843, 0.9878, 0.4855, 0.9553, 0.4867, 0.9555, 0.4867, 0.9878, 0.4855, 0.9876, 0.4867, 0.9555, 0.4877, 0.956, 0.4877, 0.9883, 0.4867, 0.9878, 0.7006, 0.9649, 0.7006, 0.9659, 0.6571, 0.9659, 0.6571, 0.9649, 0.7006, 0.9659, 0.7006, 0.9671, 0.6571, 0.9671, 0.6571, 0.9659, 0.7006, 0.9671, 0.7006, 0.9683, 0.6571, 0.9683, 0.6571, 0.9671, 0.7006, 0.9683, 0.7006, 0.9693, 0.6571, 0.9693, 0.6571, 0.9683, 0.9373, 0.4854, 0.9362, 0.485, 0.9362, 0.4512, 0.9373, 0.4516, 0.9362, 0.485, 0.935, 0.4848, 0.935, 0.4511, 0.9362, 0.4512, 0.935, 0.4848, 0.9338, 0.485, 0.9338, 0.4513, 0.935, 0.4511, 0.9338, 0.485, 0.9328, 0.4855, 0.9328, 0.4517, 0.9338, 0.4513, 0.9918, 0.614, 0.9907, 0.614, 0.9907, 0.5704, 0.9918, 0.5704, 0.9907, 0.614, 0.9895, 0.614, 0.9895, 0.5704, 0.9907, 0.5704, 0.9795, 0.432, 0.98, 0.435, 0.9791, 0.4351, 0.9783, 0.4347, 0.9795, 0.432, 0.9783, 0.4347, 0.9778, 0.434, 0.9774, 0.4329, 0.9795, 0.432, 0.9774, 0.4329, 0.9774, 0.4317, 0.9778, 0.4305, 0.9795, 0.432, 0.9778, 0.4305, 0.9783, 0.4295, 0.9791, 0.429, 0.9795, 0.432, 0.9791, 0.429, 0.98, 0.4288, 0.9807, 0.4292, 0.9795, 0.432, 0.9807, 0.4292, 0.9813, 0.43, 0.9817, 0.431, 0.9795, 0.432, 0.9817, 0.431, 0.9817, 0.4323, 0.9813, 0.4334, 0.9795, 0.432, 0.9813, 0.4334, 0.9807, 0.4344, 0.98, 0.435, 0.6994, 0.9856, 0.6983, 0.9845, 0.6987, 0.984, 0.6991, 0.9838, 0.6994, 0.9856, 0.6981, 0.9858, 0.6981, 0.9851, 0.6983, 0.9845, 0.6994, 0.9856, 0.6987, 0.9869, 0.6983, 0.9864, 0.6981, 0.9858, 0.6994, 0.9856, 0.6996, 0.9873, 0.6991, 0.9873, 0.6987, 0.9869, 0.6994, 0.9856, 0.7004, 0.9867, 0.7001, 0.9871, 0.6996, 0.9873, 0.6994, 0.9856, 0.7006, 0.9854, 0.7006, 0.9861, 0.7004, 0.9867, 0.6994, 0.9856, 0.7001, 0.9842, 0.7004, 0.9848, 0.7006, 0.9854, 0.6994, 0.9856, 0.6991, 0.9838, 0.6996, 0.9839, 0.7001, 0.9842, 0.9711, 0.7024, 0.9715, 0.7024, 0.9715, 0.8096, 0.9711, 0.8096, 0.9715, 0.7024, 0.9721, 0.7024, 0.9721, 0.8096, 0.9715, 0.8096, 0.9721, 0.7024, 0.9727, 0.7025, 0.9727, 0.8096, 0.9721, 0.8096, 0.9727, 0.7025, 0.9732, 0.7025, 0.9732, 0.8097, 0.9727, 0.8096, 0.9544, 0.8243, 0.955, 0.8244, 0.955, 0.9313, 0.9544, 0.9313, 0.955, 0.8244, 0.9557, 0.8244, 0.9557, 0.9314, 0.955, 0.9313, 0.9557, 0.8244, 0.9562, 0.8244, 0.9562, 0.9314, 0.9557, 0.9314, 0.9562, 0.8244, 0.9566, 0.8243, 0.9566, 0.9313, 0.9562, 0.9314, 0.9544, 0.7025, 0.9549, 0.7025, 0.9549, 0.8098, 0.9544, 0.8098, 0.9549, 0.7025, 0.9554, 0.7025, 0.9554, 0.8098, 0.9549, 0.8098, 0.9554, 0.7025, 0.956, 0.7025, 0.956, 0.8098, 0.9554, 0.8098, 0.956, 0.7025, 0.9566, 0.7024, 0.9566, 0.8097, 0.956, 0.8098, 0.9711, 0.8244, 0.9717, 0.8243, 0.9717, 0.9312, 0.9711, 0.9313, 0.9717, 0.8243, 0.9723, 0.8243, 0.9723, 0.9312, 0.9717, 0.9312, 0.9723, 0.8243, 0.9728, 0.8243, 0.9728, 0.9312, 0.9723, 0.9312, 0.9728, 0.8243, 0.9733, 0.8243, 0.9733, 0.9312, 0.9728, 0.9312, 0.6824, 0.9856, 0.6817, 0.984, 0.6821, 0.9838, 0.6826, 0.9839, 0.6824, 0.9856, 0.6826, 0.9839, 0.6831, 0.9842, 0.6834, 0.9847, 0.6824, 0.9856, 0.6834, 0.9847, 0.6836, 0.9854, 0.6836, 0.9861, 0.6824, 0.9856, 0.6836, 0.9861, 0.6834, 0.9867, 0.6831, 0.9871, 0.6824, 0.9856, 0.6831, 0.9871, 0.6826, 0.9873, 0.6821, 0.9872, 0.6824, 0.9856, 0.6821, 0.9872, 0.6817, 0.9869, 0.6813, 0.9864, 0.6824, 0.9856, 0.6813, 0.9864, 0.6811, 0.9858, 0.6811, 0.9851, 0.6824, 0.9856, 0.6811, 0.9851, 0.6813, 0.9845, 0.6817, 0.984, 0.3855, 0.5667, 0.3801, 0.5632, 0.3823, 0.5619, 0.3851, 0.5613, 0.3855, 0.5667, 0.3783, 0.5671, 0.3787, 0.565, 0.3801, 0.5632, 0.3855, 0.5667, 0.3807, 0.5708, 0.379, 0.5691, 0.3783, 0.5671, 0.3855, 0.5667, 0.386, 0.572, 0.3832, 0.5718, 0.3807, 0.5708, 0.3855, 0.5667, 0.391, 0.5701, 0.3887, 0.5715, 0.386, 0.572, 0.3855, 0.5667, 0.3928, 0.5662, 0.3924, 0.5683, 0.391, 0.5701, 0.3855, 0.5667, 0.3903, 0.5626, 0.392, 0.5642, 0.3928, 0.5662, 0.3855, 0.5667, 0.3851, 0.5613, 0.3879, 0.5615, 0.3903, 0.5626, 0.1467, 0.5975, 0.1495, 0.5971, 0.1495, 0.874, 0.1467, 0.8744, 0.1495, 0.5971, 0.1518, 0.5961, 0.1518, 0.8729, 0.1495, 0.874, 0.7989, 0.665, 0.7965, 0.665, 0.7965, 0.3062, 0.7989, 0.3062, 0.7965, 0.665, 0.7938, 0.665, 0.7938, 0.3062, 0.7965, 0.3062, 0.7938, 0.665, 0.791, 0.665, 0.791, 0.3062, 0.7938, 0.3062, 0.791, 0.665, 0.7886, 0.665, 0.7886, 0.3062, 0.791, 0.3062, 0.3807, 0.5708, 0.3832, 0.5718, 0.39, 0.8122, 0.3875, 0.8112, 0.3832, 0.5718, 0.386, 0.572, 0.3928, 0.8124, 0.39, 0.8122, 0.4686, 0.8678, 0.4658, 0.8674, 0.4658, 0.6248, 0.4686, 0.6252, 0.4658, 0.8674, 0.4634, 0.8663, 0.4634, 0.6237, 0.4658, 0.6248, 0.8731, 0.6649, 0.8708, 0.6648, 0.8708, 0.3062, 0.8731, 0.3062, 0.8708, 0.6648, 0.868, 0.6648, 0.868, 0.3062, 0.8708, 0.3062, 0.868, 0.6648, 0.8652, 0.6648, 0.8652, 0.3062, 0.868, 0.3062, 0.8652, 0.6648, 0.8629, 0.6649, 0.8629, 0.3062, 0.8652, 0.3062, 0.1415, 0.5962, 0.1439, 0.5972, 0.1439, 0.874, 0.1415, 0.8731, 0.1439, 0.5972, 0.1467, 0.5975, 0.1467, 0.8744, 0.1439, 0.874, 0.1663, 0.9867, 0.1671, 0.9841, 0.1687, 0.982, 0.1707, 0.9807, 0.1729, 0.9806, 0.175, 0.9815, 0.1765, 0.9834, 0.1774, 0.9859, 0.1774, 0.9887, 0.1765, 0.9914, 0.175, 0.9935, 0.1729, 0.9947, 0.1707, 0.9949, 0.1687, 0.994, 0.1671, 0.9921, 0.1663, 0.9895, 0.8684, 0.8835, 0.8635, 0.8835, 0.863, 0.8397, 0.8679, 0.8397, 0.00725, 0.1777, 0.03924, 0.1714, 0.05602, 0.2119, 0.0289, 0.23, 0.9239, 0.8381, 0.919, 0.8381, 0.9188, 0.8007, 0.9237, 0.8007, 0.3381, 0.1276, 0.3061, 0.1212, 0.3278, 0.06893, 0.3549, 0.08705, 0.8679, 0.8397, 0.863, 0.8397, 0.8629, 0.7855, 0.8678, 0.7855, 0.0289, 0.23, 0.05602, 0.2119, 0.08702, 0.2429, 0.0689, 0.27, 0.9237, 0.8007, 0.9188, 0.8007, 0.9188, 0.7573, 0.9237, 0.7573, 0.3549, 0.08705, 0.3278, 0.06893, 0.3678, 0.02892, 0.3859, 0.05604, 0.8678, 0.7855, 0.8629, 0.7855, 0.863, 0.7292, 0.8679, 0.7292, 0.0689, 0.27, 0.08702, 0.2429, 0.1275, 0.2597, 0.1212, 0.2917, 0.9237, 0.7573, 0.9188, 0.7573, 0.9188, 0.7148, 0.9237, 0.7148, 0.3859, 0.05604, 0.3678, 0.02892, 0.42, 0.007261, 0.4264, 0.03925, 0.8679, 0.7292, 0.863, 0.7292, 0.8635, 0.6794, 0.8684, 0.6794, 0.1212, 0.2917, 0.1275, 0.2597, 0.1714, 0.2597, 0.1777, 0.2917, 0.9237, 0.7148, 0.9188, 0.7148, 0.919, 0.6794, 0.9239, 0.6794, 0.4264, 0.03925, 0.42, 0.007261, 0.4765, 0.007249, 0.4702, 0.03925, 0.8196, 0.8834, 0.8147, 0.8834, 0.8137, 0.8398, 0.8186, 0.8398, 0.1777, 0.2917, 0.1714, 0.2597, 0.2119, 0.2429, 0.23, 0.27, 0.2386, 0.6998, 0.2435, 0.6998, 0.2428, 0.735, 0.2379, 0.735, 0.4702, 0.03925, 0.4765, 0.007249, 0.5288, 0.02889, 0.5107, 0.05602, 0.8186, 0.8398, 0.8137, 0.8398, 0.8134, 0.7857, 0.8183, 0.7857, 0.23, 0.27, 0.2119, 0.2429, 0.2429, 0.2119, 0.27, 0.23, 0.2379, 0.735, 0.2428, 0.735, 0.2425, 0.7775, 0.2376, 0.7775, 0.5107, 0.05602, 0.5288, 0.02889, 0.5688, 0.06888, 0.5417, 0.08701, 0.8183, 0.7857, 0.8134, 0.7857, 0.8137, 0.7294, 0.8186, 0.7294, 0.27, 0.23, 0.2429, 0.2119, 0.2596, 0.1714, 0.2916, 0.1777, 0.2376, 0.7775, 0.2425, 0.7775, 0.2428, 0.8209, 0.2379, 0.8209, 0.5417, 0.08701, 0.5688, 0.06888, 0.5904, 0.1211, 0.5584, 0.1275, 0.8186, 0.7294, 0.8137, 0.7294, 0.8147, 0.6794, 0.8196, 0.6794, 0.2916, 0.1777, 0.2596, 0.1714, 0.2596, 0.1275, 0.2916, 0.1212, 0.2379, 0.8209, 0.2428, 0.8209, 0.2435, 0.8585, 0.2386, 0.8585, 0.5584, 0.1275, 0.5904, 0.1211, 0.5904, 0.1777, 0.5584, 0.1714, 0.8852, 0.2855, 0.8803, 0.2855, 0.88, 0.2371, 0.8849, 0.2371, 0.2916, 0.1212, 0.2596, 0.1275, 0.2429, 0.08703, 0.27, 0.0689, 0.9178, 0.6649, 0.9129, 0.6649, 0.9125, 0.6309, 0.9174, 0.6309, 0.5584, 0.1714, 0.5904, 0.1777, 0.5688, 0.23, 0.5417, 0.2119, 0.8849, 0.2371, 0.88, 0.2371, 0.88, 0.1812, 0.8848, 0.1812, 0.27, 0.0689, 0.2429, 0.08703, 0.2119, 0.05602, 0.23, 0.0289, 0.9174, 0.6309, 0.9125, 0.6309, 0.9124, 0.5889, 0.9173, 0.5889, 0.5417, 0.2119, 0.5688, 0.23, 0.5288, 0.27, 0.5107, 0.2429, 0.8848, 0.1812, 0.88, 0.1812, 0.88, 0.1263, 0.8849, 0.1263, 0.23, 0.0289, 0.2119, 0.05602, 0.1714, 0.03925, 0.1777, 0.00725, 0.9173, 0.5889, 0.9124, 0.5889, 0.9125, 0.5453, 0.9174, 0.5453, 0.5107, 0.2429, 0.5288, 0.27, 0.4765, 0.2916, 0.4702, 0.2597, 0.8849, 0.1263, 0.88, 0.1263, 0.8803, 0.08063, 0.8852, 0.08063, 0.1777, 0.00725, 0.1714, 0.03925, 0.1275, 0.03925, 0.1212, 0.007249, 0.9174, 0.5453, 0.9125, 0.5453, 0.9129, 0.5067, 0.9178, 0.5067, 0.4702, 0.2597, 0.4765, 0.2916, 0.42, 0.2917, 0.4264, 0.2597, 0.8394, 0.6794, 0.8443, 0.6794, 0.8434, 0.7247, 0.8385, 0.7248, 0.1212, 0.007249, 0.1275, 0.03925, 0.08702, 0.05602, 0.0689, 0.0289, 0.9183, 0.4643, 0.9134, 0.4642, 0.9127, 0.4305, 0.9176, 0.4305, 0.4264, 0.2597, 0.42, 0.2917, 0.3678, 0.27, 0.3859, 0.2429, 0.8385, 0.7248, 0.8434, 0.7247, 0.843, 0.7796, 0.8381, 0.7796, 0.0689, 0.0289, 0.08702, 0.05602, 0.05602, 0.08702, 0.0289, 0.0689, 0.9176, 0.4305, 0.9127, 0.4305, 0.9124, 0.3885, 0.9173, 0.3886, 0.3859, 0.2429, 0.3678, 0.27, 0.3278, 0.23, 0.3549, 0.2119, 0.8381, 0.7796, 0.843, 0.7796, 0.8434, 0.8356, 0.8385, 0.8356, 0.0289, 0.0689, 0.05602, 0.08702, 0.03924, 0.1275, 0.007249, 0.1212, 0.9173, 0.3886, 0.9124, 0.3885, 0.9127, 0.3449, 0.9176, 0.3449, 0.3549, 0.2119, 0.3278, 0.23, 0.3061, 0.1778, 0.3381, 0.1714, 0.8443, 0.8842, 0.8394, 0.8842, 0.8385, 0.8356, 0.8434, 0.8356, 0.007249, 0.1212, 0.03924, 0.1275, 0.03924, 0.1714, 0.00725, 0.1777, 0.9176, 0.3449, 0.9127, 0.3449, 0.9134, 0.3062, 0.9183, 0.3062, 0.3061, 0.1212, 0.3381, 0.1276, 0.3381, 0.1714, 0.3061, 0.1778, 0.7958, 0.8719, 0.7791, 0.8721, 0.7793, 0.8246, 0.796, 0.8244, 0.2693, 0.3166, 0.2617, 0.3351, 0.2166, 0.3261, 0.2166, 0.3062, 0.335, 0.6814, 0.3166, 0.6891, 0.3061, 0.6364, 0.3261, 0.6364, 0.6047, 0.9008, 0.588, 0.9008, 0.5879, 0.8548, 0.6047, 0.8549, 0.2166, 0.3062, 0.2166, 0.3261, 0.1715, 0.3351, 0.1639, 0.3166, 0.3261, 0.6364, 0.3061, 0.6364, 0.3166, 0.5836, 0.335, 0.5913, 0.5879, 0.8548, 0.588, 0.8283, 0.6047, 0.8283, 0.6047, 0.8549, 0.1715, 0.3351, 0.1524, 0.3478, 0.1415, 0.3316, 0.1639, 0.3166, 0.335, 0.5913, 0.3166, 0.5836, 0.3315, 0.5613, 0.3478, 0.5722, 0.7791, 0.8721, 0.7958, 0.8719, 0.796, 0.8987, 0.7793, 0.8989, 0.2617, 0.3351, 0.2693, 0.3166, 0.2916, 0.3316, 0.2808, 0.3478, 0.3029, 0.9213, 0.2946, 0.9212, 0.2948, 0.8985, 0.3031, 0.8986, 0.3315, 0.7114, 0.3166, 0.6891, 0.335, 0.6814, 0.3478, 0.7005, 0.1746, 0.7444, 0.183, 0.7443, 0.1832, 0.7638, 0.1663, 0.7445, 0.1665, 0.764, 0.1663, 0.7445, 0.1832, 0.7638, 0.9628, 0.6293, 0.9711, 0.6293, 0.9711, 0.6482, 0.9544, 0.6294, 0.9544, 0.6484, 0.9544, 0.6294, 0.9711, 0.6482, 0.3029, 0.9213, 0.3031, 0.9608, 0.2948, 0.9607, 0.2946, 0.9212, 0.9475, 0.2894, 0.9474, 0.2538, 0.9557, 0.2538, 0.9558, 0.2895, 0.9474, 0.2538, 0.9475, 0.2318, 0.9558, 0.2318, 0.9557, 0.2538, 0.2166, 0.3261, 0.2617, 0.3351, 0.2617, 0.4439, 0.2166, 0.4439, 0.2617, 0.3351, 0.2808, 0.3478, 0.2808, 0.4439, 0.2617, 0.4439, 0.183, 0.7443, 0.1746, 0.7444, 0.1747, 0.6703, 0.1831, 0.6702, 0.6049, 0.02897, 0.624, 0.01621, 0.624, 0.125, 0.6049, 0.125, 0.624, 0.01621, 0.6691, 0.007249, 0.6691, 0.125, 0.624, 0.125, 0.6691, 0.007249, 0.7142, 0.01621, 0.7142, 0.125, 0.6691, 0.125, 0.7142, 0.01621, 0.7333, 0.02897, 0.7333, 0.125, 0.7142, 0.125, 0.5638, 0.6238, 0.5721, 0.6237, 0.5721, 0.6886, 0.5637, 0.6887, 0.1524, 0.3478, 0.1715, 0.3351, 0.1715, 0.4439, 0.1524, 0.4439, 0.1715, 0.3351, 0.2166, 0.3261, 0.2166, 0.4439, 0.1715, 0.4439, 0.1182, 0.8553, 0.1183, 0.897, 0.1016, 0.8968, 0.1015, 0.8552, 0.2693, 0.5711, 0.2166, 0.5816, 0.2166, 0.5617, 0.2617, 0.5527, 0.4361, 0.5913, 0.4272, 0.6364, 0.4073, 0.6364, 0.4177, 0.5836, 0.376, 0.8997, 0.3758, 0.8535, 0.3925, 0.8537, 0.3928, 0.8999, 0.2166, 0.5816, 0.1639, 0.5711, 0.1715, 0.5527, 0.2166, 0.5617, 0.4272, 0.6364, 0.4361, 0.6814, 0.4177, 0.6891, 0.4073, 0.6364, 0.3925, 0.8537, 0.3758, 0.8535, 0.376, 0.8269, 0.3928, 0.8271, 0.1715, 0.5527, 0.1639, 0.5711, 0.1415, 0.5562, 0.1524, 0.54, 0.4361, 0.6814, 0.4489, 0.7005, 0.4327, 0.7114, 0.4177, 0.6891, 0.1015, 0.8552, 0.1016, 0.8295, 0.1183, 0.8296, 0.1182, 0.8553, 0.2617, 0.5527, 0.2808, 0.54, 0.2916, 0.5562, 0.2693, 0.5711, 0.9545, 0.4508, 0.9546, 0.4281, 0.9629, 0.4281, 0.9629, 0.4508, 0.4327, 0.5613, 0.4489, 0.5722, 0.4361, 0.5913, 0.4177, 0.5836, 0.3714, 0.9789, 0.3714, 0.9602, 0.3798, 0.9603, 0.3882, 0.9604, 0.3882, 0.979, 0.3714, 0.9789, 0.3882, 0.9604, 0.5554, 0.7727, 0.5553, 0.7537, 0.5637, 0.7536, 0.572, 0.7536, 0.5721, 0.7726, 0.5554, 0.7727, 0.572, 0.7536, 0.9545, 0.4508, 0.9629, 0.4508, 0.9629, 0.4901, 0.9546, 0.49, 0.8136, 0.898, 0.8219, 0.8979, 0.8217, 0.9385, 0.8134, 0.9386, 0.8134, 0.9386, 0.8217, 0.9385, 0.8219, 0.9614, 0.8136, 0.9615, 0.2166, 0.5617, 0.2166, 0.4439, 0.2617, 0.4439, 0.2617, 0.5527, 0.2617, 0.5527, 0.2617, 0.4439, 0.2808, 0.4439, 0.2808, 0.54, 0.1832, 0.5961, 0.1831, 0.6702, 0.1747, 0.6703, 0.1748, 0.5962, 0.6049, 0.221, 0.6049, 0.125, 0.624, 0.125, 0.624, 0.2338, 0.624, 0.2338, 0.624, 0.125, 0.6691, 0.125, 0.6691, 0.2427, 0.6691, 0.2427, 0.6691, 0.125, 0.7142, 0.125, 0.7142, 0.2338, 0.7142, 0.2338, 0.7142, 0.125, 0.7333, 0.125, 0.7333, 0.221, 0.5637, 0.7536, 0.5637, 0.6887, 0.5721, 0.6886, 0.572, 0.7536, 0.1524, 0.54, 0.1524, 0.4439, 0.1715, 0.4439, 0.1715, 0.5527, 0.1715, 0.5527, 0.1715, 0.4439, 0.2166, 0.4439, 0.2166, 0.5617, 0.6041, 0.9515, 0.6047, 0.9526, 0.6024, 0.9539, 0.6012, 0.953, 0.1727, 0.7796, 0.1727, 0.867, 0.1703, 0.8659, 0.1703, 0.7785, 0.1727, 0.867, 0.1721, 0.8681, 0.1692, 0.8668, 0.1703, 0.8659, 0.05388, 0.6208, 0.05388, 0.5328, 0.05676, 0.5327, 0.05388, 0.6478, 0.05388, 0.6632, 0.05388, 0.6478, 0.05676, 0.5327, 0.05676, 0.6631, 0.6012, 0.953, 0.6024, 0.9539, 0.6008, 0.9558, 0.5993, 0.9553, 0.8932, 0.7797, 0.8932, 0.9101, 0.8908, 0.9101, 0.8908, 0.7797, 0.1703, 0.8659, 0.1692, 0.8668, 0.1671, 0.8647, 0.1686, 0.8642, 0.05676, 0.6631, 0.05676, 0.5327, 0.06016, 0.5327, 0.06016, 0.6631, 0.5993, 0.9553, 0.6008, 0.9558, 0.6002, 0.9579, 0.5986, 0.958, 0.8908, 0.7797, 0.8908, 0.9101, 0.888, 0.9101, 0.888, 0.7797, 0.1686, 0.8642, 0.1671, 0.8647, 0.1663, 0.8622, 0.1679, 0.8621, 0.06016, 0.6631, 0.06016, 0.5327, 0.06356, 0.5327, 0.06356, 0.6631, 0.5986, 0.958, 0.6002, 0.9579, 0.6008, 0.9601, 0.5993, 0.9606, 0.888, 0.7797, 0.888, 0.9101, 0.8853, 0.9101, 0.8853, 0.7797, 0.1679, 0.8621, 0.1663, 0.8622, 0.1668, 0.8596, 0.1683, 0.8601, 0.06356, 0.6631, 0.06356, 0.5327, 0.06644, 0.5328, 0.06644, 0.6632, 0.5993, 0.9606, 0.6008, 0.9601, 0.6024, 0.9619, 0.6012, 0.9628, 0.8853, 0.7797, 0.8853, 0.9101, 0.8829, 0.9101, 0.8829, 0.7797, 0.1683, 0.8601, 0.1668, 0.8596, 0.1686, 0.8574, 0.1698, 0.8583, 0.9634, 0.09957, 0.9634, 0.01142, 0.9663, 0.01281, 0.9663, 0.101, 0.6012, 0.9628, 0.6024, 0.9619, 0.6047, 0.963, 0.6041, 0.9642, 0.3484, 0.8708, 0.3484, 0.9714, 0.3461, 0.9725, 0.3461, 0.8719, 0.1698, 0.8583, 0.1686, 0.8574, 0.1714, 0.8559, 0.1721, 0.857, 0.9343, 0.3062, 0.9343, 0.4366, 0.9328, 0.4366, 0.9328, 0.3062, 0.9399, 0.6794, 0.9399, 0.8098, 0.9384, 0.8098, 0.9384, 0.6794, 0.1718, 0.9533, 0.1724, 0.9545, 0.17, 0.9558, 0.1689, 0.9549, 0.9308, 0.08794, 0.9308, 0.1753, 0.9284, 0.1742, 0.9284, 0.08685, 0.9308, 0.1753, 0.9302, 0.1765, 0.9273, 0.1751, 0.9284, 0.1742, 0.01367, 0.8081, 0.01367, 0.6777, 0.01655, 0.6777, 0.01655, 0.808, 0.1689, 0.9549, 0.17, 0.9558, 0.1685, 0.9576, 0.167, 0.9572, 0.3564, 0.7259, 0.3564, 0.8563, 0.354, 0.8563, 0.354, 0.7259, 0.9284, 0.1742, 0.9273, 0.1751, 0.9252, 0.1731, 0.9267, 0.1726, 0.01655, 0.808, 0.01655, 0.6777, 0.01995, 0.6777, 0.01995, 0.808, 0.167, 0.9572, 0.1685, 0.9576, 0.1679, 0.9598, 0.1663, 0.9598, 0.354, 0.7259, 0.354, 0.8563, 0.3512, 0.8563, 0.3512, 0.7259, 0.9267, 0.1726, 0.9252, 0.1731, 0.9244, 0.1706, 0.926, 0.1705, 0.01995, 0.808, 0.01995, 0.6777, 0.02335, 0.6777, 0.02335, 0.808, 0.1663, 0.9598, 0.1679, 0.9598, 0.1685, 0.9619, 0.167, 0.9625, 0.3512, 0.7259, 0.3512, 0.8563, 0.3485, 0.8563, 0.3485, 0.7259, 0.926, 0.1705, 0.9244, 0.1706, 0.9249, 0.168, 0.9265, 0.1684, 0.02335, 0.808, 0.02335, 0.6777, 0.02623, 0.6777, 0.02623, 0.8081, 0.167, 0.9625, 0.1685, 0.9619, 0.17, 0.9637, 0.1689, 0.9646, 0.3485, 0.7259, 0.3485, 0.8563, 0.3461, 0.8563, 0.3461, 0.7259, 0.9265, 0.1684, 0.9249, 0.168, 0.9267, 0.1658, 0.9279, 0.1666, 0.4663, 0.8837, 0.4663, 0.9719, 0.4634, 0.9705, 0.4634, 0.8823, 0.1689, 0.9646, 0.17, 0.9637, 0.1724, 0.9649, 0.1718, 0.9661, 0.538, 0.8823, 0.538, 0.9829, 0.5357, 0.9839, 0.5357, 0.8833, 0.9279, 0.1666, 0.9267, 0.1658, 0.9295, 0.1643, 0.9302, 0.1654, 0.2584, 0.7265, 0.2584, 0.5961, 0.2599, 0.5961, 0.2599, 0.7265, 0.6997, 0.5019, 0.6997, 0.6323, 0.6981, 0.6323, 0.6981, 0.5019, 0.9634, 0.2161, 0.9634, 0.1155, 0.9663, 0.1167, 0.9663, 0.2173, 0.1718, 0.9172, 0.1724, 0.9183, 0.17, 0.9196, 0.1689, 0.9187, 0.9329, 0.1225, 0.9329, 0.2099, 0.9304, 0.2088, 0.9304, 0.1214, 0.9329, 0.2099, 0.9323, 0.2111, 0.9293, 0.2097, 0.9304, 0.2088, 0.04746, 0.8081, 0.04746, 0.6777, 0.05034, 0.6777, 0.05034, 0.808, 0.1689, 0.9187, 0.17, 0.9196, 0.1685, 0.9215, 0.167, 0.921, 0.9099, 0.08065, 0.9099, 0.2111, 0.9076, 0.211, 0.9076, 0.08063, 0.9304, 0.2088, 0.9293, 0.2097, 0.9273, 0.2076, 0.9288, 0.2071, 0.05034, 0.808, 0.05034, 0.6777, 0.05374, 0.6777, 0.05374, 0.808, 0.167, 0.921, 0.1685, 0.9215, 0.1679, 0.9236, 0.1663, 0.9237, 0.9076, 0.08063, 0.9076, 0.211, 0.9048, 0.211, 0.9048, 0.08063, 0.9288, 0.2071, 0.9273, 0.2076, 0.9265, 0.2051, 0.9281, 0.2051, 0.05374, 0.808, 0.05374, 0.6777, 0.05714, 0.6777, 0.05714, 0.808, 0.1663, 0.9237, 0.1679, 0.9236, 0.1685, 0.9258, 0.167, 0.9263, 0.9048, 0.08063, 0.9048, 0.211, 0.902, 0.211, 0.902, 0.08063, 0.9281, 0.2051, 0.9265, 0.2051, 0.927, 0.2026, 0.9285, 0.203, 0.05714, 0.808, 0.05714, 0.6777, 0.06002, 0.6777, 0.06002, 0.8081, 0.167, 0.9263, 0.1685, 0.9258, 0.17, 0.9276, 0.1689, 0.9285, 0.902, 0.08063, 0.902, 0.211, 0.8997, 0.2111, 0.8997, 0.08065, 0.9285, 0.203, 0.927, 0.2026, 0.9288, 0.2004, 0.93, 0.2012, 0.1689, 0.9285, 0.17, 0.9276, 0.1724, 0.9287, 0.1718, 0.9299, 0.9808, 0.2173, 0.9808, 0.1167, 0.9831, 0.1156, 0.9831, 0.2162, 0.93, 0.2012, 0.9288, 0.2004, 0.9316, 0.1989, 0.9323, 0.2, 0.9384, 0.9547, 0.9384, 0.8243, 0.9399, 0.8243, 0.9399, 0.9547, 0.2916, 0.5961, 0.2916, 0.7265, 0.2901, 0.7265, 0.2901, 0.5961, 0.921, 0.9532, 0.921, 0.8526, 0.9239, 0.8538, 0.9239, 0.9544, 0.6041, 0.9153, 0.6047, 0.9165, 0.6024, 0.9177, 0.6012, 0.9169, 0.1747, 0.8141, 0.1747, 0.9015, 0.1723, 0.9004, 0.1723, 0.813, 0.1747, 0.9015, 0.1742, 0.9027, 0.1712, 0.9013, 0.1723, 0.9004, 0.007249, 0.6632, 0.007249, 0.5328, 0.01013, 0.5327, 0.01013, 0.6631, 0.6012, 0.9169, 0.6024, 0.9177, 0.6008, 0.9196, 0.5993, 0.9192, 0.5721, 0.7872, 0.5721, 0.9176, 0.5698, 0.9176, 0.5698, 0.7872, 0.1723, 0.9004, 0.1712, 0.9013, 0.1692, 0.8993, 0.1706, 0.8988, 0.01013, 0.6631, 0.01013, 0.5327, 0.01353, 0.5327, 0.01353, 0.6631, 0.5993, 0.9192, 0.6008, 0.9196, 0.6002, 0.9218, 0.5986, 0.9218, 0.5698, 0.7872, 0.5698, 0.9176, 0.567, 0.9176, 0.567, 0.7872, 0.1706, 0.8988, 0.1692, 0.8993, 0.1683, 0.8968, 0.17, 0.8967, 0.01353, 0.6631, 0.01353, 0.5327, 0.01693, 0.5327, 0.01693, 0.6631, 0.5986, 0.9218, 0.6002, 0.9218, 0.6008, 0.9239, 0.5993, 0.9244, 0.567, 0.7872, 0.567, 0.9176, 0.5642, 0.9176, 0.5642, 0.7872, 0.17, 0.8967, 0.1683, 0.8968, 0.1689, 0.8942, 0.1704, 0.8946, 0.01693, 0.6631, 0.01693, 0.5327, 0.01981, 0.5328, 0.01981, 0.6208, 0.01693, 0.6631, 0.01981, 0.6208, 0.01981, 0.6478, 0.01981, 0.6632, 0.5993, 0.9244, 0.6008, 0.9239, 0.6024, 0.9257, 0.6012, 0.9266, 0.5642, 0.7872, 0.5642, 0.9176, 0.5619, 0.9176, 0.5619, 0.7872, 0.1704, 0.8946, 0.1689, 0.8942, 0.1707, 0.892, 0.1719, 0.8928, 0.6012, 0.9266, 0.6024, 0.9257, 0.6047, 0.9269, 0.6041, 0.928, 0.24, 0.873, 0.24, 0.9736, 0.2376, 0.9747, 0.2376, 0.8741, 0.1719, 0.8928, 0.1707, 0.892, 0.1735, 0.8905, 0.1741, 0.8916, 0.9474, 0.2173, 0.9474, 0.08686, 0.9489, 0.08685, 0.9489, 0.2173, 0.9395, 0.5067, 0.9395, 0.6371, 0.938, 0.6371, 0.938, 0.5067, 0.0, 0.0, 0.0, 0.0, 0.0, 0.0, 0.0, 0.0, 0.0, 0.0, 0.0, 0.0, 0.0, 0.0, 0.0, 0.0, 0.2599, 0.7265, 0.2599, 0.5961, 0.2901, 0.5961, 0.2901, 0.7265, 0.0, 0.0, 0.0, 0.0, 0.0, 0.0, 0.0, 0.0, 0.5212, 0.9098, 0.4871, 0.9098, 0.4871, 0.9041, 0.5212, 0.9041, 0.0, 0.0, 0.0, 0.0, 0.0, 0.0, 0.0, 0.0, 0.0, 0.0, 0.0, 0.0, 0.0, 0.0, 0.1689, 0.9335, 0.1689, 0.9285, 0.1718, 0.9299, 0.1689, 0.9499, 0.1718, 0.9299, 0.1718, 0.9533, 0.1689, 0.9549, 0.1689, 0.9499, 0.0, 0.0, 0.0, 0.0, 0.0, 0.0, 0.9276, 0.1799, 0.9273, 0.1751, 0.9302, 0.1765, 0.9285, 0.1956, 0.9302, 0.1765, 0.9316, 0.1989, 0.9288, 0.2004, 0.9285, 0.1956, 0.06002, 0.8081, 0.06002, 0.6777, 0.06644, 0.6777, 0.06644, 0.8081, 0.01367, 0.6777, 0.01367, 0.8081, 0.007249, 0.8081, 0.007249, 0.6777, 0.7791, 0.6795, 0.7956, 0.6795, 0.7956, 0.8099, 0.7791, 0.8099, 0.6041, 0.9471, 0.6041, 0.9515, 0.6012, 0.953, 0.6041, 0.9325, 0.6012, 0.953, 0.6012, 0.9266, 0.6041, 0.928, 0.6041, 0.9325, 0.1732, 0.8863, 0.1735, 0.8905, 0.1707, 0.892, 0.1724, 0.8723, 0.1707, 0.892, 0.1692, 0.8668, 0.1721, 0.8681, 0.1724, 0.8723, 0.938, 0.5067, 0.938, 0.6371, 0.9323, 0.6371, 0.9323, 0.5067, 0.9343, 0.4366, 0.9343, 0.3062, 0.94, 0.3062, 0.94, 0.4366, 0.7352, 0.2795, 0.7352, 0.2917, 0.6049, 0.2917, 0.6049, 0.2795, 0.7352, 0.2795, 0.6049, 0.2795, 0.6049, 0.2731, 0.7352, 0.2731, 0.09218, 0.3462, 0.09309, 0.3462, 0.09309, 0.3717, 0.09206, 0.3717, 0.7391, 0.7811, 0.7391, 0.6805, 0.7646, 0.6795, 0.7646, 0.7801, 0.09309, 0.4517, 0.09222, 0.4517, 0.09211, 0.4262, 0.09309, 0.4262, 0.3061, 0.8141, 0.3061, 0.7259, 0.3316, 0.7266, 0.3316, 0.8147, 0.09218, 0.3062, 0.09309, 0.3062, 0.09309, 0.3317, 0.09206, 0.3316, 0.6991, 0.7801, 0.6991, 0.6795, 0.7246, 0.68, 0.7246, 0.7806, 0.09309, 0.4117, 0.09222, 0.4117, 0.09211, 0.3862, 0.09309, 0.3862, 0.2231, 0.6998, 0.2231, 0.788, 0.1977, 0.789, 0.1977, 0.7008, 0.05388, 0.6632, 0.01981, 0.6632, 0.01981, 0.6478, 0.05388, 0.6478, 0.01981, 0.5328, 0.05388, 0.5328, 0.05388, 0.6208, 0.01981, 0.6208, 0.503, 0.9553, 0.5212, 0.9554, 0.5173, 0.9625, 0.5022, 0.9623, 0.05388, 0.6478, 0.01981, 0.6478, 0.01981, 0.6419, 0.05388, 0.6419, 0.2801, 0.9786, 0.2593, 0.9783, 0.2584, 0.9712, 0.2757, 0.9714, 0.6426, 0.9649, 0.6426, 0.9913, 0.6355, 0.9922, 0.6355, 0.9658, 0.5022, 0.9623, 0.5173, 0.9625, 0.5212, 0.9806, 0.5173, 0.9806, 0.8595, 0.9535, 0.8595, 0.9788, 0.8411, 0.9821, 0.8411, 0.9568, 0.2757, 0.9714, 0.2584, 0.9712, 0.2757, 0.9533, 0.2801, 0.9534, 0.4871, 0.8823, 0.5212, 0.8823, 0.5212, 0.9041, 0.4871, 0.9041])
me_box02.materials.append(mat_gun1)
me_box02.use_remesh_preserve_volume = False
me_box02.use_remesh_preserve_attributes = False
me_box02.use_mirror_vertex_groups = False
me_box02.update()

# ---- objects
ob_gun1 = bpy.data.objects.new('gun1', me_box02)

# ---- transforms, parenting, visibility, modifiers, constraints
ob_gun1.location = (0.05375, -3.722, 2.924)
ob_gun1.lineart.crease_threshold = 0.0

# ---- collection membership
col_collection_1.objects.link(ob_gun1)

# ---- scene / render settings (as saved in the file)
scene.frame_start = 1; scene.frame_end = 250; scene.frame_set(1)
scene.render.engine = 'BLENDER_EEVEE_NEXT'
scene.render.image_settings.compression = 90
scene.render.resolution_percentage = 50
scene.render.dither_intensity = 0.0
scene.render.bake_margin = 32
scene.cycles.use_denoising = False
scene.cycles.samples = 10
scene.cycles.sampling_pattern = 'TABULATED_SOBOL'
scene.cycles.light_sampling_threshold = 0.0
scene.cycles.use_adaptive_sampling = False
scene.cycles.use_light_tree = False
scene.cycles.blur_glossy = 0.0
scene.cycles.volume_bounces = 1
scene.cycles.pixel_filter_type = 'GAUSSIAN'
scene.cycles.sample_clamp_indirect = 0.0
scene.view_settings.view_transform = 'Standard'
bpy.context.view_layer.update()

# ---- added for rendering (the .blend has no active camera and no usable light): camera, sun
cam_auto = bpy.data.cameras.new('AutoCamera')
cam_auto.lens = 50.0
cam_auto.sensor_width = 36.0
cam_auto.clip_end = 1000.0
ob_auto_camera = bpy.data.objects.new('AutoCamera', cam_auto)
scene.collection.objects.link(ob_auto_camera)
ob_auto_camera.location = (16.8326, -23.8031, 16.3133)
ob_auto_camera.rotation_euler = (1.09748, -7.21219e-08, 0.694738)
scene.camera = ob_auto_camera
light_auto_sun = bpy.data.lights.new('AutoSun', 'SUN')
light_auto_sun.energy = 3.0
light_auto_sun.angle = 0.0523599
ob_auto_sun = bpy.data.objects.new('AutoSun', light_auto_sun)
scene.collection.objects.link(ob_auto_sun)
ob_auto_sun.rotation_euler = (0.872665, 0.174533, 0.523599)
bpy.context.view_layer.update()
